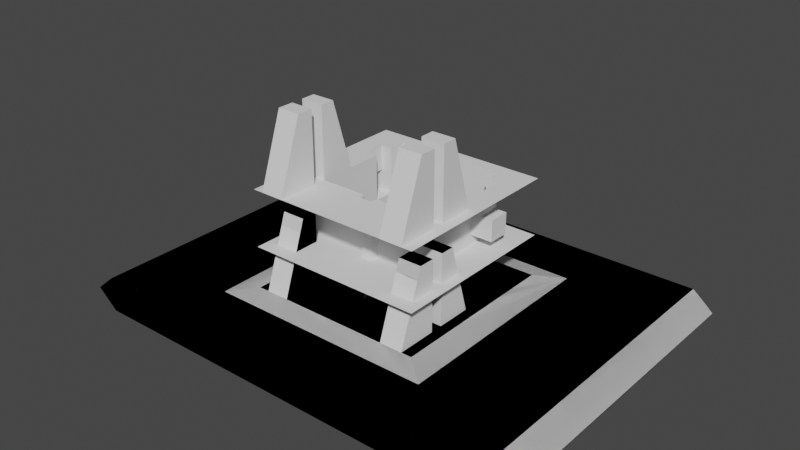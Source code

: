 # Source: delPanel-S0900051-MASTER.blend  (saved by Blender 2.81.16; exported with 4.5.12 LTS)
import bpy
from mathutils import Matrix  # noqa: F401  (used for matrix-valued properties, if any)

bpy.ops.wm.read_factory_settings(use_empty=True)
scene = bpy.context.scene
scene.name = 'Scene'

# ---- world
world_world = bpy.data.worlds.new('World'); scene.world = world_world
world_world.use_nodes = True; world_world.node_tree.nodes.clear()
_N = world_world.node_tree.nodes; _L = world_world.node_tree.links
n0 = _N.new('ShaderNodeOutputWorld'); n0.name = 'World Output'; n0.location = (300, 300)
n1 = _N.new('ShaderNodeBackground'); n1.name = 'Background'; n1.location = (10, 300)
n1.inputs[0].default_value = (0.05088, 0.05088, 0.05088, 1.0)
_L.new(n1.outputs[0], n0.inputs[0])
n0.is_active_output = True
world_world.color = (0.05088, 0.05088, 0.05088)
world_world.use_sun_shadow = False
world_world.sun_shadow_jitter_overblur = 0.0

# ---- meshes
me_cube_006 = bpy.data.meshes.new('Cube.006')
me_cube_006.from_pydata([(-1.0, -1.0, -1.0), (-1.0, -1.0, 1.0), (-1.0, 1.0, -1.0), (-1.0, 1.0, 1.0), (1.0, -1.0, -1.0), (1.0, -1.0, 1.0), (1.0, 1.0, -1.0), (1.0, 1.0, 1.0)], [], [(0, 1, 3, 2), (2, 3, 7, 6), (6, 7, 5, 4), (4, 5, 1, 0), (2, 6, 4, 0), (7, 3, 1, 5)])
_uv = me_cube_006.uv_layers.new(name='UVMap')
_uv.uv.foreach_set('vector', [0.375, 0.0, 0.625, 0.0, 0.625, 0.25, 0.375, 0.25, 0.375, 0.25, 0.625, 0.25, 0.625, 0.5, 0.375, 0.5, 0.375, 0.5, 0.625, 0.5, 0.625, 0.75, 0.375, 0.75, 0.375, 0.75, 0.625, 0.75, 0.625, 1.0, 0.375, 1.0, 0.125, 0.5, 0.375, 0.5, 0.375, 0.75, 0.125, 0.75, 0.625, 0.5, 0.875, 0.5, 0.875, 0.75, 0.625, 0.75])
me_cube_006.use_remesh_fix_poles = True
me_cube_006.use_remesh_preserve_attributes = False
me_cube_006.use_mirror_vertex_groups = False
me_cube_006.update()
me_cube_008 = bpy.data.meshes.new('Cube.008')
me_cube_008.from_pydata([(-1.0, -1.0, -1.0), (-1.0, -1.0, 1.0), (-1.0, 1.0, -1.0), (-1.0, 1.0, 1.0), (1.0, -1.0, -1.0), (1.0, -1.0, 1.0), (1.0, 1.0, -1.0), (1.0, 1.0, 1.0), (-1.0, 0.8639, -1.96), (-1.0, -0.8639, -1.96), (1.0, 0.8639, -1.96), (1.0, -0.8639, -1.96), (-1.0, -0.8639, -1.76), (1.0, -0.8639, -1.76), (1.0, 0.8639, -1.76), (-1.0, 0.8639, -1.76)], [], [(0, 1, 3, 2), (2, 3, 7, 6), (6, 7, 5, 4), (4, 5, 1, 0), (13, 12, 9, 11), (7, 3, 1, 5), (8, 10, 11, 9), (15, 14, 10, 8), (12, 15, 8, 9), (14, 13, 11, 10), (6, 4, 13, 14), (0, 2, 15, 12), (2, 6, 14, 15), (4, 0, 12, 13)])
_uv = me_cube_008.uv_layers.new(name='UVMap')
_uv.uv.foreach_set('vector', [0.375, 0.0, 0.625, 0.0, 0.625, 0.25, 0.375, 0.25, 0.375, 0.25, 0.625, 0.25, 0.625, 0.5, 0.375, 0.5, 0.375, 0.5, 0.625, 0.5, 0.625, 0.75, 0.375, 0.75, 0.375, 0.75, 0.625, 0.75, 0.625, 1.0, 0.375, 1.0, 0.375, 0.75, 0.375, 1.0, 0.375, 1.0, 0.375, 0.75, 0.625, 0.5, 0.875, 0.5, 0.875, 0.75, 0.625, 0.75, 0.125, 0.5, 0.375, 0.5, 0.375, 0.75, 0.125, 0.75, 0.375, 0.25, 0.375, 0.5, 0.375, 0.5, 0.375, 0.25, 0.375, 0.0, 0.375, 0.25, 0.375, 0.25, 0.375, 0.0, 0.375, 0.5, 0.375, 0.75, 0.375, 0.75, 0.375, 0.5, 0.375, 0.5, 0.375, 0.75, 0.375, 0.75, 0.375, 0.5, 0.375, 0.0, 0.375, 0.25, 0.375, 0.25, 0.375, 0.0, 0.375, 0.25, 0.375, 0.5, 0.375, 0.5, 0.375, 0.25, 0.375, 0.75, 0.375, 1.0, 0.375, 1.0, 0.375, 0.75])
me_cube_008.use_remesh_fix_poles = True
me_cube_008.use_remesh_preserve_attributes = False
me_cube_008.use_mirror_vertex_groups = False
me_cube_008.update()
me_cube_009 = bpy.data.meshes.new('Cube.009')
me_cube_009.from_pydata([(-1.0, -1.0, -1.0), (-1.0, -1.0, 1.0), (-1.0, 1.0, -1.0), (-1.0, 1.0, 1.0), (1.0, -1.0, -1.0), (1.0, -1.0, 1.0), (1.0, 1.0, -1.0), (1.0, 1.0, 1.0), (-1.0, 0.8639, -1.96), (-1.0, -0.8639, -1.96), (1.0, 0.8639, -1.96), (1.0, -0.8639, -1.96), (-1.0, -0.8639, -1.76), (1.0, -0.8639, -1.76), (1.0, 0.8639, -1.76), (-1.0, 0.8639, -1.76), (1.15, 1.0, 0.0), (1.15, -1.0, 0.0), (-1.15, -1.0, 0.0), (-1.15, 1.0, 0.0)], [], [(18, 1, 3, 19), (2, 19, 3, 7, 16, 6), (16, 7, 5, 17), (4, 17, 5, 1, 18, 0), (13, 12, 9, 11), (7, 3, 1, 5), (8, 10, 11, 9), (15, 14, 10, 8), (12, 15, 8, 9), (14, 13, 11, 10), (6, 4, 13, 14), (0, 2, 15, 12), (2, 6, 14, 15), (4, 0, 12, 13), (6, 16, 17, 4), (0, 18, 19, 2)])
_uv = me_cube_009.uv_layers.new(name='UVMap')
_uv.uv.foreach_set('vector', [0.5, 0.0, 0.625, 0.0, 0.625, 0.25, 0.5, 0.25, 0.375, 0.25, 0.5, 0.25, 0.625, 0.25, 0.625, 0.5, 0.5, 0.5, 0.375, 0.5, 0.5, 0.5, 0.625, 0.5, 0.625, 0.75, 0.5, 0.75, 0.375, 0.75, 0.5, 0.75, 0.625, 0.75, 0.625, 1.0, 0.5, 1.0, 0.375, 1.0, 0.375, 0.75, 0.375, 1.0, 0.375, 1.0, 0.375, 0.75, 0.625, 0.5, 0.875, 0.5, 0.875, 0.75, 0.625, 0.75, 0.125, 0.5, 0.375, 0.5, 0.375, 0.75, 0.125, 0.75, 0.375, 0.25, 0.375, 0.5, 0.375, 0.5, 0.375, 0.25, 0.375, 0.0, 0.375, 0.25, 0.375, 0.25, 0.375, 0.0, 0.375, 0.5, 0.375, 0.75, 0.375, 0.75, 0.375, 0.5, 0.375, 0.5, 0.375, 0.75, 0.375, 0.75, 0.375, 0.5, 0.375, 0.0, 0.375, 0.25, 0.375, 0.25, 0.375, 0.0, 0.375, 0.25, 0.375, 0.5, 0.375, 0.5, 0.375, 0.25, 0.375, 0.75, 0.375, 1.0, 0.375, 1.0, 0.375, 0.75, 0.375, 0.5, 0.5, 0.5, 0.5, 0.75, 0.375, 0.75, 0.375, 0.0, 0.5, 0.0, 0.5, 0.25, 0.375, 0.25])
me_cube_009.use_remesh_fix_poles = True
me_cube_009.use_remesh_preserve_attributes = False
me_cube_009.use_mirror_vertex_groups = False
me_cube_009.update()
me_cube_000 = bpy.data.meshes.new('Cube.000')
me_cube_000.from_pydata([(-1.0, -1.0, -1.0), (-1.0, -1.0, 1.0), (-1.0, 1.0, -1.0), (-1.0, 1.0, 1.0), (2.0, -1.0, -1.0), (2.0, -1.0, 1.0), (2.0, 1.0, -1.0), (2.0, 1.0, 1.0), (-1.0, 0.8639, -1.96), (-1.0, -0.8639, -1.96), (2.0, 0.8639, -1.96), (2.0, -0.8639, -1.96), (-1.0, -0.8639, -1.76), (2.0, -0.8639, -1.76), (2.0, 0.8639, -1.76), (-1.0, 0.8639, -1.76), (2.15, 1.0, 0.0), (2.15, -1.0, 0.0), (-1.15, -1.0, 0.0), (-1.15, 1.0, 0.0), (-0.3, 1.0, 1.0), (1.3, 1.0, 1.0), (1.3, -1.0, 1.0), (-0.3, -1.0, 1.0), (1.3, 0.8639, -1.96), (-0.3, 0.8639, -1.96), (-0.3, -0.8639, -1.96), (1.3, -0.8639, -1.96), (-0.3, 0.6479, -1.96), (-0.3, -0.6911, -1.96), (1.3, 0.6479, -1.96), (1.3, -0.6911, -1.96), (1.3, 0.6479, 1.0), (1.3, -0.6911, 1.0), (-0.3, 0.6479, 1.0), (-0.3, -0.6911, 1.0)], [], [(18, 1, 3, 19), (2, 19, 3, 20, 21, 7, 16, 6), (16, 7, 5, 17), (4, 17, 5, 22, 23, 1, 18, 0), (13, 12, 9, 26, 27, 11), (20, 3, 1, 23, 35, 34), (24, 10, 11, 27, 31, 30), (15, 14, 10, 24, 25, 8), (12, 15, 8, 9), (14, 13, 11, 10), (6, 4, 13, 14), (0, 2, 15, 12), (2, 6, 14, 15), (4, 0, 12, 13), (6, 16, 17, 4), (0, 18, 19, 2), (7, 21, 32, 33, 22, 5), (33, 35, 23, 22), (8, 25, 28, 29, 26, 9), (29, 31, 27, 26), (25, 24, 30, 28), (28, 30, 31, 29), (21, 20, 34, 32), (32, 34, 35, 33)])
_uv = me_cube_000.uv_layers.new(name='UVMap')
_uv.uv.foreach_set('vector', [0.5, 0.0, 0.625, 0.0, 0.625, 0.25, 0.5, 0.25, 0.375, 0.25, 0.5, 0.25, 0.625, 0.25, 0.625, 0.3333, 0.625, 0.4167, 0.625, 0.5, 0.5, 0.5, 0.375, 0.5, 0.5, 0.5, 0.625, 0.5, 0.625, 0.75, 0.5, 0.75, 0.375, 0.75, 0.5, 0.75, 0.625, 0.75, 0.625, 0.8333, 0.625, 0.9167, 0.625, 1.0, 0.5, 1.0, 0.375, 1.0, 0.375, 0.75, 0.375, 1.0, 0.375, 1.0, 0.375, 0.9167, 0.375, 0.8333, 0.375, 0.75, 0.7917, 0.5, 0.875, 0.5, 0.875, 0.75, 0.7917, 0.75, 0.7917, 0.6667, 0.7917, 0.5833, 0.2917, 0.5, 0.375, 0.5, 0.375, 0.75, 0.2917, 0.75, 0.2917, 0.6667, 0.2917, 0.5833, 0.375, 0.25, 0.375, 0.5, 0.375, 0.5, 0.375, 0.4167, 0.375, 0.3333, 0.375, 0.25, 0.375, 0.0, 0.375, 0.25, 0.375, 0.25, 0.375, 0.0, 0.375, 0.5, 0.375, 0.75, 0.375, 0.75, 0.375, 0.5, 0.375, 0.5, 0.375, 0.75, 0.375, 0.75, 0.375, 0.5, 0.375, 0.0, 0.375, 0.25, 0.375, 0.25, 0.375, 0.0, 0.375, 0.25, 0.375, 0.5, 0.375, 0.5, 0.375, 0.25, 0.375, 0.75, 0.375, 1.0, 0.375, 1.0, 0.375, 0.75, 0.375, 0.5, 0.5, 0.5, 0.5, 0.75, 0.375, 0.75, 0.375, 0.0, 0.5, 0.0, 0.5, 0.25, 0.375, 0.25, 0.625, 0.5, 0.7083, 0.5, 0.7083, 0.5833, 0.7083, 0.6667, 0.7083, 0.75, 0.625, 0.75, 0.7083, 0.6667, 0.7917, 0.6667, 0.7917, 0.75, 0.7083, 0.75, 0.125, 0.5, 0.2083, 0.5, 0.2083, 0.5833, 0.2083, 0.6667, 0.2083, 0.75, 0.125, 0.75, 0.2083, 0.6667, 0.2917, 0.6667, 0.2917, 0.75, 0.2083, 0.75, 0.2083, 0.5, 0.2917, 0.5, 0.2917, 0.5833, 0.2083, 0.5833, 0.2083, 0.5833, 0.2917, 0.5833, 0.2917, 0.6667, 0.2083, 0.6667, 0.7083, 0.5, 0.7917, 0.5, 0.7917, 0.5833, 0.7083, 0.5833, 0.7083, 0.5833, 0.7917, 0.5833, 0.7917, 0.6667, 0.7083, 0.6667])
me_cube_000.use_remesh_fix_poles = True
me_cube_000.use_remesh_preserve_attributes = False
me_cube_000.use_mirror_vertex_groups = False
me_cube_000.update()
me_cube_002 = bpy.data.meshes.new('Cube.002')
me_cube_002.from_pydata([(-0.9076, -1.083, -0.6667), (-0.9076, -1.083, 0.4), (-0.9076, 0.9171, -0.6667), (-0.9076, 0.9171, 0.4), (1.092, -1.083, -0.6667), (1.092, -1.083, 0.4), (1.092, 0.9171, -0.6667), (1.092, 0.9171, 0.4), (-0.5276, 0.9171, -0.6667), (-0.5276, 0.9171, 0.4), (-0.5276, -1.083, -0.6667), (-0.5276, -1.083, 0.4), (0.7124, 0.9171, 0.4), (0.7124, -1.083, -0.6667), (0.7124, 0.9171, -0.6667), (0.7124, -1.083, 0.4), (-0.9076, 0.7571, -0.6667), (-0.9076, 0.7571, 0.4), (1.092, 0.7571, -0.6667), (1.092, 0.7571, 0.4), (-0.5276, 0.7571, 0.4), (-0.5276, 0.7571, -0.6667), (0.7124, 0.7571, 0.4), (0.7124, 0.7571, -0.6667), (-0.9076, -0.4829, -0.6667), (1.092, -0.4829, 0.4), (-0.5276, -0.4829, 0.4), (-0.5276, -0.4829, -0.6667), (0.7124, -0.4829, 0.4), (0.7124, -0.4829, -0.6667), (-0.9076, -0.4829, 0.4), (1.092, -0.4829, -0.6667), (0.9724, -1.083, 0.4), (0.9724, -0.4829, 0.4), (-0.7876, -1.083, 0.4), (-0.7876, -0.4829, 0.4), (1.092, -0.3229, 0.4), (0.7124, -0.3229, 0.4), (-0.9076, -0.3229, 0.4), (-0.5276, -0.3229, 0.4), (0.9724, -0.3229, 0.4), (-0.7876, -0.3229, 0.4), (0.7124, -0.6229, 0.4), (0.7124, -0.8029, 0.4), (0.9724, -0.6229, 0.4), (0.9724, -0.8029, 0.4), (-0.5276, -0.6229, 0.4), (-0.5276, -0.8029, 0.4), (-0.7876, -0.6229, 0.4), (-0.7876, -0.8029, 0.4), (0.9724, 0.7571, 0.4), (-0.7876, 0.7571, 0.4), (0.7124, -0.08287, 0.4), (0.9724, -0.08287, 0.4), (-0.5276, -0.08287, 0.4), (-0.7876, -0.08287, 0.4), (-0.5276, -0.3229, 1.733), (-0.5276, -0.4829, 1.733), (0.7124, -0.3229, 1.733), (0.7124, -0.4829, 1.733), (-0.7876, -0.4829, 1.733), (0.9724, -0.4829, 1.733), (-0.7876, -0.3229, 1.733), (0.9724, -0.3229, 1.733), (0.7124, -0.6229, 1.733), (0.7124, -0.8029, 1.733), (0.9724, -0.6229, 1.733), (0.9724, -0.8029, 1.733), (-0.5276, -0.6229, 1.733), (-0.5276, -0.8029, 1.733), (-0.7876, -0.6229, 1.733), (-0.7876, -0.8029, 1.733), (0.1724, -0.4829, -0.6667), (0.1564, -0.5549, -0.6667), (0.02839, -0.5549, -0.6667), (0.01239, -0.4829, -0.6667), (0.01239, -0.4829, 0.4), (0.02839, -0.5549, 0.4), (0.1564, -0.5549, 0.4), (0.1724, -0.4829, 0.4), (-0.7876, 0.7571, -0.6667), (-0.7876, -0.4829, -0.6667), (0.9724, 0.7571, -0.6667), (0.9724, -0.4829, -0.6667), (0.7124, 0.7571, -0.06667), (0.7124, 0.7571, -0.4667), (0.7124, -0.4829, -0.06667), (0.7124, -0.4829, -0.4667), (-0.5276, -0.4829, -0.06667), (-0.5276, -0.4829, -0.4667), (-0.5276, 0.7571, -0.06667), (-0.5276, 0.7571, -0.4667), (0.8424, 0.7571, 0.4), (0.8424, -0.08287, 0.4), (-0.6576, 0.7571, 0.4), (-0.6576, -0.08287, 0.4), (-0.6576, 0.7571, -0.6667), (-0.6576, -0.4829, -0.6667), (0.8424, 0.7571, -0.6667), (0.8424, -0.4829, -0.6667), (-0.7876, 0.5571, 0.4), (-0.6576, 0.5571, 0.4), (-0.9076, 0.5571, 0.4), (-0.5276, 0.5571, 0.4), (1.092, 0.5571, 0.4), (0.9724, 0.5571, 0.4), (0.7124, 0.5571, 0.4), (0.8424, 0.5571, 0.4), (-0.7876, 0.3171, 0.4), (-0.6576, 0.3171, 0.4), (-0.9076, 0.3171, 0.4), (-0.5276, 0.3171, 0.4), (1.092, 0.3171, 0.4), (0.9724, 0.3171, 0.4), (0.7124, 0.3171, 0.4), (0.8424, 0.3171, 0.4), (1.092, 0.3171, -0.6667), (1.092, 0.5571, -0.6667), (-0.9076, 0.5571, -0.6667), (-0.9076, 0.3171, -0.6667), (-0.5276, 0.3171, -0.6667), (-0.6576, 0.3171, -0.6667), (-0.7876, 0.3171, -0.6667), (-0.6576, 0.5571, -0.6667), (-0.5276, 0.5571, -0.6667), (-0.7876, 0.5571, -0.6667), (0.8424, 0.3171, -0.6667), (0.9724, 0.3171, -0.6667), (0.7124, 0.3171, -0.6667), (0.7124, 0.5571, -0.6667), (0.9724, 0.5571, -0.6667), (0.8424, 0.5571, -0.6667), (0.7124, 0.3171, -0.4667), (0.7124, 0.3171, -0.06667), (0.7124, 0.5571, -0.06667), (0.7124, 0.5571, -0.4667), (-0.5276, 0.3171, -0.06667), (-0.5276, 0.3171, -0.4667), (-0.5276, 0.5571, -0.06667), (-0.5276, 0.5571, -0.4667), (0.9724, 0.5571, -0.06667), (0.9724, 0.3171, -0.06667), (0.8424, 0.5571, -0.06667), (0.8424, 0.3171, -0.06667), (-0.7876, 0.5571, -0.06667), (-0.7876, 0.3171, -0.06667), (-0.6576, 0.5571, -0.06667), (-0.6576, 0.3171, -0.06667), (-0.7876, 0.3171, -0.4667), (0.9724, 0.3171, -0.4667), (-0.7876, 0.5571, -0.4667), (0.9724, 0.5571, -0.4667)], [], [(29, 99, 83, 31, 4, 13), (35, 30, 1, 34, 49, 48), (28, 79, 78, 77, 76, 26, 46, 47, 11, 15, 43, 42), (24, 81, 97, 27, 10, 0), (34, 71, 49), (27, 75, 74, 73, 72, 29, 13, 10), (8, 14, 23, 21), (7, 12, 22, 92, 50, 19), (2, 8, 21, 96, 80, 16), (12, 9, 20, 22), (9, 3, 17, 51, 94, 20), (14, 6, 18, 82, 98, 23), (23, 85, 84, 22, 20, 90, 91, 21), (36, 40, 33, 25), (96, 21, 124, 123), (89, 27, 120, 137), (46, 48, 70, 68), (82, 18, 117, 130), (87, 132, 128, 29), (75, 27, 89, 88, 26, 76), (25, 33, 44, 45, 32, 5), (11, 47, 69), (19, 50, 105, 104), (45, 67, 32), (32, 67, 65, 15), (35, 41, 38, 30), (33, 28, 42, 44), (48, 49, 71, 70), (26, 35, 48, 46), (42, 43, 65, 64), (11, 69, 71, 34), (93, 115, 114, 52), (41, 55, 108, 110, 38), (94, 51, 100, 101), (56, 62, 60, 57), (61, 63, 58, 59), (66, 64, 65, 67), (68, 70, 71, 69), (45, 44, 66, 67), (26, 39, 56, 57), (15, 65, 43), (55, 41, 62), (44, 42, 64, 66), (33, 40, 63, 61), (37, 28, 59, 58), (37, 58, 52), (41, 35, 60, 62), (35, 26, 57, 60), (47, 46, 68, 69), (28, 33, 61, 59), (39, 54, 56), (40, 53, 63), (54, 95, 55, 62, 56), (53, 93, 52, 58, 63), (29, 72, 79, 28, 86, 87), (72, 73, 78, 79), (73, 74, 77, 78), (74, 75, 76, 77), (16, 80, 125, 118), (98, 82, 130, 131), (28, 37, 52, 114, 133, 86), (86, 133, 132, 87), (26, 88, 136, 111, 54, 39), (88, 89, 137, 136), (53, 113, 115, 93), (20, 94, 101, 103), (80, 96, 123, 125), (23, 98, 131, 129), (101, 100, 108, 109), (102, 100, 51, 17), (107, 105, 50, 92), (106, 107, 92, 22), (104, 105, 113, 112), (111, 109, 95, 54), (109, 108, 55, 95), (110, 108, 100, 102), (112, 113, 53, 40, 36), (115, 113, 105, 107), (121, 120, 27, 97), (119, 122, 81, 24), (122, 121, 97, 81), (118, 125, 122, 119), (127, 116, 31, 83), (128, 126, 99, 29), (126, 127, 83, 99), (129, 128, 132, 135), (129, 131, 126, 128), (131, 130, 127, 126), (116, 127, 130, 117), (134, 106, 22, 84), (135, 134, 84, 85), (129, 135, 85, 23), (139, 124, 21, 91), (103, 138, 90, 20), (138, 139, 91, 90), (138, 146, 144, 150, 139), (109, 147, 146, 101), (136, 137, 148, 145, 147), (144, 145, 148, 150), (139, 150, 148, 137), (109, 111, 136, 147), (137, 120, 124, 139), (101, 146, 138, 103), (147, 145, 144, 146), (107, 106, 134, 142), (115, 107, 142, 143), (140, 141, 143, 142), (134, 135, 151, 140, 142), (141, 140, 151, 149), (149, 151, 135, 132), (115, 143, 133, 114), (149, 132, 133, 143, 141), (125, 123, 124, 120, 121, 122)])
_uv = me_cube_002.uv_layers.new(name='UVMap')
_uv.uv.foreach_set('vector', [0.3125, 0.6875, 0.3281, 0.6875, 0.3438, 0.6875, 0.375, 0.6875, 0.375, 0.75, 0.3125, 0.75, 0.8125, 0.6875, 0.875, 0.6875, 0.875, 0.75, 0.8125, 0.75, 0.8125, 0.7292, 0.8125, 0.7083, 0.6875, 0.6875, 0.7, 0.6875, 0.7125, 0.6875, 0.725, 0.6875, 0.7375, 0.6875, 0.75, 0.6875, 0.75, 0.7083, 0.75, 0.7292, 0.75, 0.75, 0.6875, 0.75, 0.6875, 0.7292, 0.6875, 0.7083, 0.125, 0.6875, 0.1875, 0.6875, 0.2188, 0.6875, 0.25, 0.6875, 0.25, 0.75, 0.125, 0.75, 0.8125, 0.75, 0.8125, 0.7292, 0.8125, 0.7292, 0.25, 0.6875, 0.2625, 0.6875, 0.275, 0.6875, 0.2875, 0.6875, 0.3, 0.6875, 0.3125, 0.6875, 0.3125, 0.75, 0.25, 0.75, 0.25, 0.5, 0.3125, 0.5, 0.3125, 0.625, 0.25, 0.625, 0.625, 0.5, 0.6875, 0.5, 0.6875, 0.625, 0.6661, 0.625, 0.6447, 0.625, 0.625, 0.625, 0.125, 0.5, 0.25, 0.5, 0.25, 0.625, 0.2188, 0.625, 0.1875, 0.625, 0.125, 0.625, 0.6875, 0.5, 0.75, 0.5, 0.75, 0.625, 0.6875, 0.625, 0.75, 0.5, 0.875, 0.5, 0.875, 0.625, 0.8355, 0.625, 0.7928, 0.625, 0.75, 0.625, 0.3125, 0.5, 0.375, 0.5, 0.375, 0.625, 0.3438, 0.625, 0.3281, 0.625, 0.3125, 0.625, 0.3125, 0.625, 0.4375, 0.625, 0.5625, 0.625, 0.6875, 0.625, 0.75, 0.625, 0.5833, 0.625, 0.4167, 0.625, 0.25, 0.625, 0.625, 0.6562, 0.6447, 0.6562, 0.6562, 0.6875, 0.625, 0.6875, 0.2188, 0.625, 0.25, 0.625, 0.25, 0.6351, 0.2188, 0.6351, 0.4167, 0.6875, 0.25, 0.6875, 0.25, 0.6472, 0.4167, 0.6472, 0.75, 0.7083, 0.8125, 0.7083, 0.8125, 0.7083, 0.75, 0.7083, 0.3438, 0.625, 0.375, 0.625, 0.375, 0.6351, 0.3438, 0.6351, 0.4375, 0.6875, 0.4375, 0.6472, 0.3125, 0.6472, 0.3125, 0.6875, 0.2625, 0.6875, 0.25, 0.6875, 0.4167, 0.6875, 0.5833, 0.6875, 0.75, 0.6875, 0.7375, 0.6875, 0.625, 0.6875, 0.6562, 0.6875, 0.6562, 0.7083, 0.6562, 0.7292, 0.6562, 0.75, 0.625, 0.75, 0.75, 0.75, 0.75, 0.7292, 0.75, 0.7292, 0.625, 0.625, 0.6447, 0.625, 0.6447, 0.6287, 0.625, 0.6307, 0.6562, 0.7292, 0.6562, 0.7292, 0.6562, 0.75, 0.6562, 0.75, 0.6562, 0.7292, 0.6875, 0.7292, 0.6875, 0.75, 0.8125, 0.6875, 0.8355, 0.6562, 0.875, 0.6562, 0.875, 0.6875, 0.6562, 0.6875, 0.6875, 0.6875, 0.6875, 0.7083, 0.6562, 0.7083, 0.8125, 0.7083, 0.8125, 0.7292, 0.8125, 0.7292, 0.8125, 0.7083, 0.75, 0.6875, 0.8125, 0.6875, 0.8125, 0.7083, 0.75, 0.7083, 0.6875, 0.7083, 0.6875, 0.7292, 0.6875, 0.7292, 0.6875, 0.7083, 0.75, 0.75, 0.75, 0.7292, 0.8125, 0.7292, 0.8125, 0.75, 0.6661, 0.6406, 0.6661, 0.6331, 0.6875, 0.6331, 0.6875, 0.6406, 0.8355, 0.6562, 0.8355, 0.6406, 0.8355, 0.6331, 0.875, 0.6377, 0.875, 0.6562, 0.7928, 0.625, 0.8355, 0.625, 0.8355, 0.6287, 0.7928, 0.6287, 0.75, 0.6562, 0.8355, 0.6562, 0.8125, 0.6875, 0.75, 0.6875, 0.6562, 0.6875, 0.6447, 0.6562, 0.6875, 0.6562, 0.6875, 0.6875, 0.6562, 0.7083, 0.6875, 0.7083, 0.6875, 0.7292, 0.6562, 0.7292, 0.75, 0.7083, 0.8125, 0.7083, 0.8125, 0.7292, 0.75, 0.7292, 0.6562, 0.7292, 0.6562, 0.7083, 0.6562, 0.7083, 0.6562, 0.7292, 0.75, 0.6875, 0.75, 0.6562, 0.75, 0.6562, 0.75, 0.6875, 0.6875, 0.75, 0.6875, 0.7292, 0.6875, 0.7292, 0.8355, 0.6406, 0.8355, 0.6562, 0.8355, 0.6562, 0.6562, 0.7083, 0.6875, 0.7083, 0.6875, 0.7083, 0.6562, 0.7083, 0.6562, 0.6875, 0.6447, 0.6562, 0.6447, 0.6562, 0.6562, 0.6875, 0.6875, 0.6562, 0.6875, 0.6875, 0.6875, 0.6875, 0.6875, 0.6562, 0.6875, 0.6562, 0.6875, 0.6562, 0.6875, 0.6406, 0.8355, 0.6562, 0.8125, 0.6875, 0.8125, 0.6875, 0.8355, 0.6562, 0.8125, 0.6875, 0.75, 0.6875, 0.75, 0.6875, 0.8125, 0.6875, 0.75, 0.7292, 0.75, 0.7083, 0.75, 0.7083, 0.75, 0.7292, 0.6875, 0.6875, 0.6562, 0.6875, 0.6562, 0.6875, 0.6875, 0.6875, 0.75, 0.6562, 0.75, 0.6406, 0.75, 0.6562, 0.6447, 0.6562, 0.6447, 0.6406, 0.6447, 0.6562, 0.75, 0.6406, 0.7928, 0.6406, 0.8355, 0.6406, 0.8355, 0.6562, 0.75, 0.6562, 0.6447, 0.6406, 0.6661, 0.6406, 0.6875, 0.6406, 0.6875, 0.6562, 0.6447, 0.6562, 0.3125, 0.6875, 0.3, 0.6875, 0.7, 0.6875, 0.6875, 0.6875, 0.5625, 0.6875, 0.4375, 0.6875, 0.3, 0.6875, 0.2875, 0.6875, 0.7125, 0.6875, 0.7, 0.6875, 0.2875, 0.6875, 0.275, 0.6875, 0.725, 0.6875, 0.7125, 0.6875, 0.275, 0.6875, 0.2625, 0.6875, 0.7375, 0.6875, 0.725, 0.6875, 0.125, 0.625, 0.1875, 0.625, 0.1875, 0.6351, 0.125, 0.6351, 0.3281, 0.625, 0.3438, 0.625, 0.3438, 0.6351, 0.3281, 0.6351, 0.6875, 0.6875, 0.6875, 0.6562, 0.6875, 0.6406, 0.6875, 0.6331, 0.5625, 0.6472, 0.5625, 0.6875, 0.5625, 0.6875, 0.5625, 0.6472, 0.4375, 0.6472, 0.4375, 0.6875, 0.75, 0.6875, 0.5833, 0.6875, 0.5833, 0.6472, 0.75, 0.6331, 0.75, 0.6406, 0.75, 0.6562, 0.5833, 0.6875, 0.4167, 0.6875, 0.4167, 0.6472, 0.5833, 0.6472, 0.6447, 0.6406, 0.6447, 0.6331, 0.6661, 0.6331, 0.6661, 0.6406, 0.75, 0.625, 0.7928, 0.625, 0.7928, 0.6287, 0.75, 0.6287, 0.1875, 0.625, 0.2188, 0.625, 0.2188, 0.6351, 0.1875, 0.6351, 0.3125, 0.625, 0.3281, 0.625, 0.3281, 0.6351, 0.3125, 0.6351, 0.7928, 0.6287, 0.8355, 0.6287, 0.8355, 0.6331, 0.7928, 0.6331, 0.875, 0.6308, 0.8355, 0.6287, 0.8355, 0.625, 0.875, 0.625, 0.6661, 0.6287, 0.6447, 0.6287, 0.6447, 0.625, 0.6661, 0.625, 0.6875, 0.6287, 0.6661, 0.6287, 0.6661, 0.625, 0.6875, 0.625, 0.625, 0.6307, 0.6447, 0.6287, 0.6447, 0.6331, 0.625, 0.6376, 0.75, 0.6331, 0.7928, 0.6331, 0.7928, 0.6406, 0.75, 0.6406, 0.7928, 0.6331, 0.8355, 0.6331, 0.8355, 0.6406, 0.7928, 0.6406, 0.875, 0.6377, 0.8355, 0.6331, 0.8355, 0.6287, 0.875, 0.6308, 0.625, 0.6376, 0.6447, 0.6331, 0.6447, 0.6406, 0.6447, 0.6562, 0.625, 0.6562, 0.6661, 0.6331, 0.6447, 0.6331, 0.6447, 0.6287, 0.6661, 0.6287, 0.2188, 0.6472, 0.25, 0.6472, 0.25, 0.6875, 0.2188, 0.6875, 0.125, 0.6472, 0.1875, 0.6472, 0.1875, 0.6875, 0.125, 0.6875, 0.1875, 0.6472, 0.2188, 0.6472, 0.2188, 0.6875, 0.1875, 0.6875, 0.125, 0.6351, 0.1875, 0.6351, 0.1875, 0.6472, 0.125, 0.6472, 0.3438, 0.6472, 0.375, 0.6472, 0.375, 0.6875, 0.3438, 0.6875, 0.3125, 0.6472, 0.3281, 0.6472, 0.3281, 0.6875, 0.3125, 0.6875, 0.3281, 0.6472, 0.3438, 0.6472, 0.3438, 0.6875, 0.3281, 0.6875, 0.3125, 0.6351, 0.3125, 0.6472, 0.4375, 0.6472, 0.4375, 0.6351, 0.3125, 0.6351, 0.3281, 0.6351, 0.3281, 0.6472, 0.3125, 0.6472, 0.3281, 0.6351, 0.3438, 0.6351, 0.3438, 0.6472, 0.3281, 0.6472, 0.375, 0.6472, 0.3438, 0.6472, 0.3438, 0.6351, 0.375, 0.6351, 0.5625, 0.6351, 0.6875, 0.6287, 0.6875, 0.625, 0.5625, 0.625, 0.4375, 0.6351, 0.5625, 0.6351, 0.5625, 0.625, 0.4375, 0.625, 0.3125, 0.6351, 0.4375, 0.6351, 0.4375, 0.625, 0.3125, 0.625, 0.4167, 0.6351, 0.25, 0.6351, 0.25, 0.625, 0.4167, 0.625, 0.75, 0.6287, 0.5833, 0.6351, 0.5833, 0.625, 0.75, 0.625, 0.5833, 0.6351, 0.4167, 0.6351, 0.4167, 0.625, 0.5833, 0.625, 0.5833, 0.6351, 0.0, 0.0, 0.0, 0.0, 0.0, 0.0, 0.0, 0.0, 0.7928, 0.6331, 0.0, 0.0, 0.0, 0.0, 0.7928, 0.6287, 0.5833, 0.6472, 0.0, 0.0, 0.0, 0.0, 0.0, 0.0, 0.0, 0.0, 0.0, 0.0, 0.0, 0.0, 0.0, 0.0, 0.0, 0.0, 0.0, 0.0, 0.0, 0.0, 0.0, 0.0, 0.0, 0.0, 0.7928, 0.6331, 0.75, 0.6331, 0.5833, 0.6472, 0.0, 0.0, 0.0, 0.0, 0.25, 0.6472, 0.25, 0.6351, 0.0, 0.0, 0.7928, 0.6287, 0.0, 0.0, 0.5833, 0.6351, 0.75, 0.6287, 0.0, 0.0, 0.0, 0.0, 0.0, 0.0, 0.0, 0.0, 0.6661, 0.6287, 0.6875, 0.6287, 0.5625, 0.6351, 0.0, 0.0, 0.6661, 0.6331, 0.6661, 0.6287, 0.0, 0.0, 0.0, 0.0, 0.0, 0.0, 0.0, 0.0, 0.0, 0.0, 0.0, 0.0, 0.5625, 0.6351, 0.4375, 0.6351, 0.0, 0.0, 0.0, 0.0, 0.0, 0.0, 0.0, 0.0, 0.0, 0.0, 0.0, 0.0, 0.0, 0.0, 0.0, 0.0, 0.0, 0.0, 0.4375, 0.6351, 0.4375, 0.6472, 0.6661, 0.6331, 0.0, 0.0, 0.5625, 0.6472, 0.6875, 0.6331, 0.0, 0.0, 0.4375, 0.6472, 0.5625, 0.6472, 0.0, 0.0, 0.0, 0.0, 0.1875, 0.6351, 0.2188, 0.6351, 0.25, 0.6351, 0.25, 0.6472, 0.2188, 0.6472, 0.1875, 0.6472])
me_cube_002.use_remesh_fix_poles = True
me_cube_002.use_remesh_preserve_attributes = False
me_cube_002.use_mirror_vertex_groups = False
me_cube_002.update()
me_cube_003 = bpy.data.meshes.new('Cube.003')
me_cube_003.from_pydata([(-0.9076, -1.083, -0.6667), (-0.9076, -1.083, 0.4), (-0.9076, 0.9171, -0.6667), (-0.9076, 0.9171, 0.4), (1.092, -1.083, -0.6667), (1.092, -1.083, 0.4), (1.092, 0.9171, -0.6667), (1.092, 0.9171, 0.4), (-0.5276, 0.9171, -0.6667), (-0.5276, 0.9171, 0.4), (-0.5276, -1.083, -0.6667), (-0.5276, -1.083, 0.4), (0.7124, 0.9171, 0.4), (0.7124, -1.083, -0.6667), (0.7124, 0.9171, -0.6667), (0.7124, -1.083, 0.4), (-0.9076, 0.7571, -0.6667), (-0.9076, 0.7571, 0.4), (1.092, 0.7571, -0.6667), (1.092, 0.7571, 0.4), (-0.5276, 0.7571, 0.4), (-0.5276, 0.7571, -0.6667), (0.7124, 0.7571, 0.4), (0.7124, 0.7571, -0.6667), (-0.9076, -0.4829, -0.6667), (1.092, -0.4829, 0.4), (-0.5276, -0.4829, 0.4), (-0.5276, -0.4829, -0.6667), (0.7124, -0.4829, 0.4), (0.7124, -0.4829, -0.6667), (-0.9076, -0.4829, 0.4), (1.092, -0.4829, -0.6667), (0.9724, -1.083, 0.4), (0.9724, -0.4829, 0.4), (-0.7876, -1.083, 0.4), (-0.7876, -0.4829, 0.4), (1.092, -0.3229, 0.4), (0.7124, -0.3229, 0.4), (-0.9076, -0.3229, 0.4), (-0.5276, -0.3229, 0.4), (0.9724, -0.3229, 0.4), (-0.7876, -0.3229, 0.4), (0.7124, -0.6229, 0.4), (0.7124, -0.8029, 0.4), (0.9724, -0.6229, 0.4), (0.9724, -0.8029, 0.4), (-0.5276, -0.6229, 0.4), (-0.5276, -0.8029, 0.4), (-0.7876, -0.6229, 0.4), (-0.7876, -0.8029, 0.4), (0.9724, 0.7571, 0.4), (-0.7876, 0.7571, 0.4), (0.7124, -0.08287, 0.4), (0.9724, -0.08287, 0.4), (-0.5276, -0.08287, 0.4), (-0.7876, -0.08287, 0.4), (-0.5276, -0.3229, 1.733), (-0.5276, -0.4829, 1.733), (0.7124, -0.3229, 1.733), (0.7124, -0.4829, 1.733), (-0.7876, -0.4829, 1.733), (0.9724, -0.4829, 1.733), (-0.7876, -0.3229, 1.733), (0.9724, -0.3229, 1.733), (0.7124, -0.6229, 1.733), (0.7124, -0.8029, 1.733), (0.9724, -0.6229, 1.733), (0.9724, -0.8029, 1.733), (-0.5276, -0.6229, 1.733), (-0.5276, -0.8029, 1.733), (-0.7876, -0.6229, 1.733), (-0.7876, -0.8029, 1.733), (0.1724, -0.4829, -0.6667), (0.1564, -0.5549, -0.6667), (0.02839, -0.5549, -0.6667), (0.01239, -0.4829, -0.6667), (0.01239, -0.4829, 0.4), (0.02839, -0.5549, 0.4), (0.1564, -0.5549, 0.4), (0.1724, -0.4829, 0.4), (-0.7876, 0.7571, -0.6667), (-0.7876, -0.4829, -0.6667), (0.9724, 0.7571, -0.6667), (0.9724, -0.4829, -0.6667), (0.7124, 0.7571, -0.06667), (0.7124, 0.7571, -0.4667), (0.7124, -0.4829, -0.06667), (0.7124, -0.4829, -0.4667), (-0.5276, -0.4829, -0.06667), (-0.5276, -0.4829, -0.4667), (-0.5276, 0.7571, -0.06667), (-0.5276, 0.7571, -0.4667), (0.8424, 0.7571, 0.4), (0.8424, -0.08287, 0.4), (-0.6576, 0.7571, 0.4), (-0.6576, -0.08287, 0.4), (-0.6576, 0.7571, -0.6667), (-0.6576, -0.4829, -0.6667), (0.8424, 0.7571, -0.6667), (0.8424, -0.4829, -0.6667), (-0.7876, 0.5571, 0.4), (-0.6576, 0.5571, 0.4), (-0.9076, 0.5571, 0.4), (-0.5276, 0.5571, 0.4), (1.092, 0.5571, 0.4), (0.9724, 0.5571, 0.4), (0.7124, 0.5571, 0.4), (0.8424, 0.5571, 0.4), (-0.7876, 0.3171, 0.4), (-0.6576, 0.3171, 0.4), (-0.9076, 0.3171, 0.4), (-0.5276, 0.3171, 0.4), (1.092, 0.3171, 0.4), (0.9724, 0.3171, 0.4), (0.7124, 0.3171, 0.4), (0.8424, 0.3171, 0.4), (1.092, 0.3171, -0.6667), (1.092, 0.5571, -0.6667), (-0.9076, 0.5571, -0.6667), (-0.9076, 0.3171, -0.6667), (-0.5276, 0.3171, -0.6667), (-0.6576, 0.3171, -0.6667), (-0.7876, 0.3171, -0.6667), (-0.6576, 0.5571, -0.6667), (-0.5276, 0.5571, -0.6667), (-0.7876, 0.5571, -0.6667), (0.8424, 0.3171, -0.6667), (0.9724, 0.3171, -0.6667), (0.7124, 0.3171, -0.6667), (0.7124, 0.5571, -0.6667), (0.9724, 0.5571, -0.6667), (0.8424, 0.5571, -0.6667), (0.7124, 0.3171, -0.4667), (0.7124, 0.3171, -0.06667), (0.7124, 0.5571, -0.06667), (0.7124, 0.5571, -0.4667), (-0.5276, 0.3171, -0.06667), (-0.5276, 0.3171, -0.4667), (-0.5276, 0.5571, -0.06667), (-0.5276, 0.5571, -0.4667), (0.9724, 0.5571, -0.06667), (0.9724, 0.3171, -0.06667), (0.8424, 0.5571, -0.06667), (0.8424, 0.3171, -0.06667), (-0.7876, 0.5571, -0.06667), (-0.7876, 0.3171, -0.06667), (-0.6576, 0.5571, -0.06667), (-0.6576, 0.3171, -0.06667), (-0.7876, 0.3171, -0.4667), (0.9724, 0.3171, -0.4667), (-0.7876, 0.5571, -0.4667), (0.9724, 0.5571, -0.4667)], [], [(29, 99, 83, 31, 4, 13), (35, 30, 1, 34, 49, 48), (28, 79, 78, 77, 76, 26, 46, 47, 11, 15, 43, 42), (24, 81, 97, 27, 10, 0), (34, 71, 49), (27, 75, 74, 73, 72, 29, 13, 10), (8, 14, 23, 21), (7, 12, 22, 92, 50, 19), (2, 8, 21, 96, 80, 16), (12, 9, 20, 22), (9, 3, 17, 51, 94, 20), (14, 6, 18, 82, 98, 23), (23, 85, 84, 22, 20, 90, 91, 21), (36, 40, 33, 25), (96, 21, 124, 123), (89, 27, 120, 137), (46, 48, 70, 68), (82, 18, 117, 130), (87, 132, 128, 29), (75, 27, 89, 88, 26, 76), (25, 33, 44, 45, 32, 5), (11, 47, 69), (19, 50, 105, 104), (45, 67, 32), (32, 67, 65, 15), (35, 41, 38, 30), (33, 28, 42, 44), (48, 49, 71, 70), (26, 35, 48, 46), (42, 43, 65, 64), (11, 69, 71, 34), (93, 115, 114, 52), (41, 55, 108, 110, 38), (94, 51, 100, 101), (56, 62, 60, 57), (61, 63, 58, 59), (66, 64, 65, 67), (68, 70, 71, 69), (45, 44, 66, 67), (26, 39, 56, 57), (15, 65, 43), (55, 41, 62), (44, 42, 64, 66), (33, 40, 63, 61), (37, 28, 59, 58), (37, 58, 52), (41, 35, 60, 62), (35, 26, 57, 60), (47, 46, 68, 69), (28, 33, 61, 59), (39, 54, 56), (40, 53, 63), (54, 95, 55, 62, 56), (53, 93, 52, 58, 63), (29, 72, 79, 28, 86, 87), (72, 73, 78, 79), (73, 74, 77, 78), (74, 75, 76, 77), (16, 80, 125, 118), (98, 82, 130, 131), (28, 37, 52, 114, 133, 86), (86, 133, 132, 87), (26, 88, 136, 111, 54, 39), (88, 89, 137, 136), (53, 113, 115, 93), (20, 94, 101, 103), (80, 96, 123, 125), (23, 98, 131, 129), (101, 100, 108, 109), (102, 100, 51, 17), (107, 105, 50, 92), (106, 107, 92, 22), (104, 105, 113, 112), (111, 109, 95, 54), (109, 108, 55, 95), (110, 108, 100, 102), (112, 113, 53, 40, 36), (115, 113, 105, 107), (121, 120, 27, 97), (119, 122, 81, 24), (122, 121, 97, 81), (118, 125, 122, 119), (127, 116, 31, 83), (128, 126, 99, 29), (126, 127, 83, 99), (129, 128, 132, 135), (129, 131, 126, 128), (131, 130, 127, 126), (116, 127, 130, 117), (134, 106, 22, 84), (135, 134, 84, 85), (129, 135, 85, 23), (139, 124, 21, 91), (103, 138, 90, 20), (138, 139, 91, 90), (138, 146, 144, 150, 139), (109, 147, 146, 101), (136, 137, 148, 145, 147), (144, 145, 148, 150), (139, 150, 148, 137), (109, 111, 136, 147), (137, 120, 124, 139), (101, 146, 138, 103), (147, 145, 144, 146), (107, 106, 134, 142), (115, 107, 142, 143), (140, 141, 143, 142), (134, 135, 151, 140, 142), (141, 140, 151, 149), (149, 151, 135, 132), (115, 143, 133, 114), (149, 132, 133, 143, 141), (125, 123, 124, 120, 121, 122)])
_uv = me_cube_003.uv_layers.new(name='UVMap')
_uv.uv.foreach_set('vector', [0.3125, 0.6875, 0.3281, 0.6875, 0.3438, 0.6875, 0.375, 0.6875, 0.375, 0.75, 0.3125, 0.75, 0.8125, 0.6875, 0.875, 0.6875, 0.875, 0.75, 0.8125, 0.75, 0.8125, 0.7292, 0.8125, 0.7083, 0.6875, 0.6875, 0.7, 0.6875, 0.7125, 0.6875, 0.725, 0.6875, 0.7375, 0.6875, 0.75, 0.6875, 0.75, 0.7083, 0.75, 0.7292, 0.75, 0.75, 0.6875, 0.75, 0.6875, 0.7292, 0.6875, 0.7083, 0.125, 0.6875, 0.1875, 0.6875, 0.2188, 0.6875, 0.25, 0.6875, 0.25, 0.75, 0.125, 0.75, 0.8125, 0.75, 0.8125, 0.7292, 0.8125, 0.7292, 0.25, 0.6875, 0.2625, 0.6875, 0.275, 0.6875, 0.2875, 0.6875, 0.3, 0.6875, 0.3125, 0.6875, 0.3125, 0.75, 0.25, 0.75, 0.25, 0.5, 0.3125, 0.5, 0.3125, 0.625, 0.25, 0.625, 0.625, 0.5, 0.6875, 0.5, 0.6875, 0.625, 0.6661, 0.625, 0.6447, 0.625, 0.625, 0.625, 0.125, 0.5, 0.25, 0.5, 0.25, 0.625, 0.2188, 0.625, 0.1875, 0.625, 0.125, 0.625, 0.6875, 0.5, 0.75, 0.5, 0.75, 0.625, 0.6875, 0.625, 0.75, 0.5, 0.875, 0.5, 0.875, 0.625, 0.8355, 0.625, 0.7928, 0.625, 0.75, 0.625, 0.3125, 0.5, 0.375, 0.5, 0.375, 0.625, 0.3438, 0.625, 0.3281, 0.625, 0.3125, 0.625, 0.3125, 0.625, 0.4375, 0.625, 0.5625, 0.625, 0.6875, 0.625, 0.75, 0.625, 0.5833, 0.625, 0.4167, 0.625, 0.25, 0.625, 0.625, 0.6562, 0.6447, 0.6562, 0.6562, 0.6875, 0.625, 0.6875, 0.2188, 0.625, 0.25, 0.625, 0.25, 0.6351, 0.2188, 0.6351, 0.4167, 0.6875, 0.25, 0.6875, 0.25, 0.6472, 0.4167, 0.6472, 0.75, 0.7083, 0.8125, 0.7083, 0.8125, 0.7083, 0.75, 0.7083, 0.3438, 0.625, 0.375, 0.625, 0.375, 0.6351, 0.3438, 0.6351, 0.4375, 0.6875, 0.4375, 0.6472, 0.3125, 0.6472, 0.3125, 0.6875, 0.2625, 0.6875, 0.25, 0.6875, 0.4167, 0.6875, 0.5833, 0.6875, 0.75, 0.6875, 0.7375, 0.6875, 0.625, 0.6875, 0.6562, 0.6875, 0.6562, 0.7083, 0.6562, 0.7292, 0.6562, 0.75, 0.625, 0.75, 0.75, 0.75, 0.75, 0.7292, 0.75, 0.7292, 0.625, 0.625, 0.6447, 0.625, 0.6447, 0.6287, 0.625, 0.6307, 0.6562, 0.7292, 0.6562, 0.7292, 0.6562, 0.75, 0.6562, 0.75, 0.6562, 0.7292, 0.6875, 0.7292, 0.6875, 0.75, 0.8125, 0.6875, 0.8355, 0.6562, 0.875, 0.6562, 0.875, 0.6875, 0.6562, 0.6875, 0.6875, 0.6875, 0.6875, 0.7083, 0.6562, 0.7083, 0.8125, 0.7083, 0.8125, 0.7292, 0.8125, 0.7292, 0.8125, 0.7083, 0.75, 0.6875, 0.8125, 0.6875, 0.8125, 0.7083, 0.75, 0.7083, 0.6875, 0.7083, 0.6875, 0.7292, 0.6875, 0.7292, 0.6875, 0.7083, 0.75, 0.75, 0.75, 0.7292, 0.8125, 0.7292, 0.8125, 0.75, 0.6661, 0.6406, 0.6661, 0.6331, 0.6875, 0.6331, 0.6875, 0.6406, 0.8355, 0.6562, 0.8355, 0.6406, 0.8355, 0.6331, 0.875, 0.6377, 0.875, 0.6562, 0.7928, 0.625, 0.8355, 0.625, 0.8355, 0.6287, 0.7928, 0.6287, 0.75, 0.6562, 0.8355, 0.6562, 0.8125, 0.6875, 0.75, 0.6875, 0.6562, 0.6875, 0.6447, 0.6562, 0.6875, 0.6562, 0.6875, 0.6875, 0.6562, 0.7083, 0.6875, 0.7083, 0.6875, 0.7292, 0.6562, 0.7292, 0.75, 0.7083, 0.8125, 0.7083, 0.8125, 0.7292, 0.75, 0.7292, 0.6562, 0.7292, 0.6562, 0.7083, 0.6562, 0.7083, 0.6562, 0.7292, 0.75, 0.6875, 0.75, 0.6562, 0.75, 0.6562, 0.75, 0.6875, 0.6875, 0.75, 0.6875, 0.7292, 0.6875, 0.7292, 0.8355, 0.6406, 0.8355, 0.6562, 0.8355, 0.6562, 0.6562, 0.7083, 0.6875, 0.7083, 0.6875, 0.7083, 0.6562, 0.7083, 0.6562, 0.6875, 0.6447, 0.6562, 0.6447, 0.6562, 0.6562, 0.6875, 0.6875, 0.6562, 0.6875, 0.6875, 0.6875, 0.6875, 0.6875, 0.6562, 0.6875, 0.6562, 0.6875, 0.6562, 0.6875, 0.6406, 0.8355, 0.6562, 0.8125, 0.6875, 0.8125, 0.6875, 0.8355, 0.6562, 0.8125, 0.6875, 0.75, 0.6875, 0.75, 0.6875, 0.8125, 0.6875, 0.75, 0.7292, 0.75, 0.7083, 0.75, 0.7083, 0.75, 0.7292, 0.6875, 0.6875, 0.6562, 0.6875, 0.6562, 0.6875, 0.6875, 0.6875, 0.75, 0.6562, 0.75, 0.6406, 0.75, 0.6562, 0.6447, 0.6562, 0.6447, 0.6406, 0.6447, 0.6562, 0.75, 0.6406, 0.7928, 0.6406, 0.8355, 0.6406, 0.8355, 0.6562, 0.75, 0.6562, 0.6447, 0.6406, 0.6661, 0.6406, 0.6875, 0.6406, 0.6875, 0.6562, 0.6447, 0.6562, 0.3125, 0.6875, 0.3, 0.6875, 0.7, 0.6875, 0.6875, 0.6875, 0.5625, 0.6875, 0.4375, 0.6875, 0.3, 0.6875, 0.2875, 0.6875, 0.7125, 0.6875, 0.7, 0.6875, 0.2875, 0.6875, 0.275, 0.6875, 0.725, 0.6875, 0.7125, 0.6875, 0.275, 0.6875, 0.2625, 0.6875, 0.7375, 0.6875, 0.725, 0.6875, 0.125, 0.625, 0.1875, 0.625, 0.1875, 0.6351, 0.125, 0.6351, 0.3281, 0.625, 0.3438, 0.625, 0.3438, 0.6351, 0.3281, 0.6351, 0.6875, 0.6875, 0.6875, 0.6562, 0.6875, 0.6406, 0.6875, 0.6331, 0.5625, 0.6472, 0.5625, 0.6875, 0.5625, 0.6875, 0.5625, 0.6472, 0.4375, 0.6472, 0.4375, 0.6875, 0.75, 0.6875, 0.5833, 0.6875, 0.5833, 0.6472, 0.75, 0.6331, 0.75, 0.6406, 0.75, 0.6562, 0.5833, 0.6875, 0.4167, 0.6875, 0.4167, 0.6472, 0.5833, 0.6472, 0.6447, 0.6406, 0.6447, 0.6331, 0.6661, 0.6331, 0.6661, 0.6406, 0.75, 0.625, 0.7928, 0.625, 0.7928, 0.6287, 0.75, 0.6287, 0.1875, 0.625, 0.2188, 0.625, 0.2188, 0.6351, 0.1875, 0.6351, 0.3125, 0.625, 0.3281, 0.625, 0.3281, 0.6351, 0.3125, 0.6351, 0.7928, 0.6287, 0.8355, 0.6287, 0.8355, 0.6331, 0.7928, 0.6331, 0.875, 0.6308, 0.8355, 0.6287, 0.8355, 0.625, 0.875, 0.625, 0.6661, 0.6287, 0.6447, 0.6287, 0.6447, 0.625, 0.6661, 0.625, 0.6875, 0.6287, 0.6661, 0.6287, 0.6661, 0.625, 0.6875, 0.625, 0.625, 0.6307, 0.6447, 0.6287, 0.6447, 0.6331, 0.625, 0.6376, 0.75, 0.6331, 0.7928, 0.6331, 0.7928, 0.6406, 0.75, 0.6406, 0.7928, 0.6331, 0.8355, 0.6331, 0.8355, 0.6406, 0.7928, 0.6406, 0.875, 0.6377, 0.8355, 0.6331, 0.8355, 0.6287, 0.875, 0.6308, 0.625, 0.6376, 0.6447, 0.6331, 0.6447, 0.6406, 0.6447, 0.6562, 0.625, 0.6562, 0.6661, 0.6331, 0.6447, 0.6331, 0.6447, 0.6287, 0.6661, 0.6287, 0.2188, 0.6472, 0.25, 0.6472, 0.25, 0.6875, 0.2188, 0.6875, 0.125, 0.6472, 0.1875, 0.6472, 0.1875, 0.6875, 0.125, 0.6875, 0.1875, 0.6472, 0.2188, 0.6472, 0.2188, 0.6875, 0.1875, 0.6875, 0.125, 0.6351, 0.1875, 0.6351, 0.1875, 0.6472, 0.125, 0.6472, 0.3438, 0.6472, 0.375, 0.6472, 0.375, 0.6875, 0.3438, 0.6875, 0.3125, 0.6472, 0.3281, 0.6472, 0.3281, 0.6875, 0.3125, 0.6875, 0.3281, 0.6472, 0.3438, 0.6472, 0.3438, 0.6875, 0.3281, 0.6875, 0.3125, 0.6351, 0.3125, 0.6472, 0.4375, 0.6472, 0.4375, 0.6351, 0.3125, 0.6351, 0.3281, 0.6351, 0.3281, 0.6472, 0.3125, 0.6472, 0.3281, 0.6351, 0.3438, 0.6351, 0.3438, 0.6472, 0.3281, 0.6472, 0.375, 0.6472, 0.3438, 0.6472, 0.3438, 0.6351, 0.375, 0.6351, 0.5625, 0.6351, 0.6875, 0.6287, 0.6875, 0.625, 0.5625, 0.625, 0.4375, 0.6351, 0.5625, 0.6351, 0.5625, 0.625, 0.4375, 0.625, 0.3125, 0.6351, 0.4375, 0.6351, 0.4375, 0.625, 0.3125, 0.625, 0.4167, 0.6351, 0.25, 0.6351, 0.25, 0.625, 0.4167, 0.625, 0.75, 0.6287, 0.5833, 0.6351, 0.5833, 0.625, 0.75, 0.625, 0.5833, 0.6351, 0.4167, 0.6351, 0.4167, 0.625, 0.5833, 0.625, 0.5833, 0.6351, 0.0, 0.0, 0.0, 0.0, 0.0, 0.0, 0.0, 0.0, 0.7928, 0.6331, 0.0, 0.0, 0.0, 0.0, 0.7928, 0.6287, 0.5833, 0.6472, 0.0, 0.0, 0.0, 0.0, 0.0, 0.0, 0.0, 0.0, 0.0, 0.0, 0.0, 0.0, 0.0, 0.0, 0.0, 0.0, 0.0, 0.0, 0.0, 0.0, 0.0, 0.0, 0.0, 0.0, 0.7928, 0.6331, 0.75, 0.6331, 0.5833, 0.6472, 0.0, 0.0, 0.0, 0.0, 0.25, 0.6472, 0.25, 0.6351, 0.0, 0.0, 0.7928, 0.6287, 0.0, 0.0, 0.5833, 0.6351, 0.75, 0.6287, 0.0, 0.0, 0.0, 0.0, 0.0, 0.0, 0.0, 0.0, 0.6661, 0.6287, 0.6875, 0.6287, 0.5625, 0.6351, 0.0, 0.0, 0.6661, 0.6331, 0.6661, 0.6287, 0.0, 0.0, 0.0, 0.0, 0.0, 0.0, 0.0, 0.0, 0.0, 0.0, 0.0, 0.0, 0.5625, 0.6351, 0.4375, 0.6351, 0.0, 0.0, 0.0, 0.0, 0.0, 0.0, 0.0, 0.0, 0.0, 0.0, 0.0, 0.0, 0.0, 0.0, 0.0, 0.0, 0.0, 0.0, 0.4375, 0.6351, 0.4375, 0.6472, 0.6661, 0.6331, 0.0, 0.0, 0.5625, 0.6472, 0.6875, 0.6331, 0.0, 0.0, 0.4375, 0.6472, 0.5625, 0.6472, 0.0, 0.0, 0.0, 0.0, 0.1875, 0.6351, 0.2188, 0.6351, 0.25, 0.6351, 0.25, 0.6472, 0.2188, 0.6472, 0.1875, 0.6472])
me_cube_003.use_remesh_fix_poles = True
me_cube_003.use_remesh_preserve_attributes = False
me_cube_003.use_mirror_vertex_groups = False
me_cube_003.update()
me_cube_004 = bpy.data.meshes.new('Cube.004')
me_cube_004.from_pydata([(-1.0, -1.0, -1.0), (-1.0, -1.0, 1.0), (-1.0, 1.0, -1.0), (-1.0, 1.0, 1.0), (2.0, -1.0, -1.0), (2.0, -1.0, 1.0), (2.0, 1.0, -1.0), (2.0, 1.0, 1.0), (-1.0, 0.8639, -1.96), (-1.0, -0.8639, -1.96), (2.0, 0.8639, -1.96), (2.0, -0.8639, -1.96), (-1.0, -0.8639, -1.76), (2.0, -0.8639, -1.76), (2.0, 0.8639, -1.76), (-1.0, 0.8639, -1.76), (2.15, 1.0, 0.0), (2.15, -1.0, 0.0), (-1.15, -1.0, 0.0), (-1.15, 1.0, 0.0), (-0.3, 1.0, 1.0), (1.3, 1.0, 1.0), (1.3, -1.0, 1.0), (-0.3, -1.0, 1.0), (1.3, 0.8639, -1.96), (-0.3, 0.8639, -1.96), (-0.3, -0.8639, -1.96), (1.3, -0.8639, -1.96), (-0.3, 0.6479, -1.96), (-0.3, -0.6911, -1.96), (1.3, 0.6479, -1.96), (1.3, -0.6911, -1.96), (1.3, 0.6479, 1.0), (1.3, -0.6911, 1.0), (-0.3, 0.6479, 1.0), (-0.3, -0.6911, 1.0)], [], [(18, 1, 3, 19), (2, 19, 3, 20, 21, 7, 16, 6), (16, 7, 5, 17), (4, 17, 5, 22, 23, 1, 18, 0), (13, 12, 9, 26, 27, 11), (20, 3, 1, 23, 35, 34), (24, 10, 11, 27, 31, 30), (15, 14, 10, 24, 25, 8), (12, 15, 8, 9), (14, 13, 11, 10), (6, 4, 13, 14), (0, 2, 15, 12), (2, 6, 14, 15), (4, 0, 12, 13), (6, 16, 17, 4), (0, 18, 19, 2), (7, 21, 32, 33, 22, 5), (33, 35, 23, 22), (8, 25, 28, 29, 26, 9), (29, 31, 27, 26), (25, 24, 30, 28), (21, 20, 34, 32)])
_uv = me_cube_004.uv_layers.new(name='UVMap')
_uv.uv.foreach_set('vector', [0.5, 0.0, 0.625, 0.0, 0.625, 0.25, 0.5, 0.25, 0.375, 0.25, 0.5, 0.25, 0.625, 0.25, 0.625, 0.3333, 0.625, 0.4167, 0.625, 0.5, 0.5, 0.5, 0.375, 0.5, 0.5, 0.5, 0.625, 0.5, 0.625, 0.75, 0.5, 0.75, 0.375, 0.75, 0.5, 0.75, 0.625, 0.75, 0.625, 0.8333, 0.625, 0.9167, 0.625, 1.0, 0.5, 1.0, 0.375, 1.0, 0.375, 0.75, 0.375, 1.0, 0.375, 1.0, 0.375, 0.9167, 0.375, 0.8333, 0.375, 0.75, 0.7917, 0.5, 0.875, 0.5, 0.875, 0.75, 0.7917, 0.75, 0.7917, 0.6667, 0.7917, 0.5833, 0.2917, 0.5, 0.375, 0.5, 0.375, 0.75, 0.2917, 0.75, 0.2917, 0.6667, 0.2917, 0.5833, 0.375, 0.25, 0.375, 0.5, 0.375, 0.5, 0.375, 0.4167, 0.375, 0.3333, 0.375, 0.25, 0.375, 0.0, 0.375, 0.25, 0.375, 0.25, 0.375, 0.0, 0.375, 0.5, 0.375, 0.75, 0.375, 0.75, 0.375, 0.5, 0.375, 0.5, 0.375, 0.75, 0.375, 0.75, 0.375, 0.5, 0.375, 0.0, 0.375, 0.25, 0.375, 0.25, 0.375, 0.0, 0.375, 0.25, 0.375, 0.5, 0.375, 0.5, 0.375, 0.25, 0.375, 0.75, 0.375, 1.0, 0.375, 1.0, 0.375, 0.75, 0.375, 0.5, 0.5, 0.5, 0.5, 0.75, 0.375, 0.75, 0.375, 0.0, 0.5, 0.0, 0.5, 0.25, 0.375, 0.25, 0.625, 0.5, 0.7083, 0.5, 0.7083, 0.5833, 0.7083, 0.6667, 0.7083, 0.75, 0.625, 0.75, 0.7083, 0.6667, 0.7917, 0.6667, 0.7917, 0.75, 0.7083, 0.75, 0.125, 0.5, 0.2083, 0.5, 0.2083, 0.5833, 0.2083, 0.6667, 0.2083, 0.75, 0.125, 0.75, 0.2083, 0.6667, 0.2917, 0.6667, 0.2917, 0.75, 0.2083, 0.75, 0.2083, 0.5, 0.2917, 0.5, 0.2917, 0.5833, 0.2083, 0.5833, 0.7083, 0.5, 0.7917, 0.5, 0.7917, 0.5833, 0.7083, 0.5833])
me_cube_004.use_remesh_fix_poles = True
me_cube_004.use_remesh_preserve_attributes = False
me_cube_004.use_mirror_vertex_groups = False
me_cube_004.update()
me_cube_005 = bpy.data.meshes.new('Cube.005')
me_cube_005.from_pydata([(-1.0, -1.0, -1.0), (-1.0, -1.0, 1.0), (-1.0, 1.0, -1.0), (-1.0, 1.0, 1.0), (2.0, -1.0, -1.0), (2.0, -1.0, 1.0), (2.0, 1.0, -1.0), (2.0, 1.0, 1.0), (-1.0, 0.8639, -1.96), (-1.0, -0.8639, -1.96), (2.0, 0.8639, -1.96), (2.0, -0.8639, -1.96), (-1.0, -0.8639, -1.76), (2.0, -0.8639, -1.76), (2.0, 0.8639, -1.76), (-1.0, 0.8639, -1.76), (2.15, 1.0, 0.0), (2.15, -1.0, 0.0), (-1.15, -1.0, 0.0), (-1.15, 1.0, 0.0), (-0.3, 1.0, 1.0), (1.3, 1.0, 1.0), (1.3, -1.0, 1.0), (-0.3, -1.0, 1.0), (1.3, 0.8639, -1.96), (-0.3, 0.8639, -1.96), (-0.3, -0.8639, -1.96), (1.3, -0.8639, -1.96), (-0.3, 0.6479, -1.96), (-0.3, -0.6911, -1.96), (1.3, 0.6479, -1.96), (1.3, -0.6911, -1.96), (1.3, 0.6479, 1.0), (1.3, -0.6911, 1.0), (-0.3, 0.6479, 1.0), (-0.3, -0.6911, 1.0), (-0.1238, -0.5623, -1.96), (-0.1238, -0.5623, 1.24), (-0.1238, 0.5176, -1.96), (-0.1238, 0.5176, 1.24), (1.126, -0.5623, -1.96), (1.126, -0.5623, 1.24), (1.126, 0.5176, -1.96), (1.126, 0.5176, 1.24), (0.1137, 0.5176, -1.96), (0.1137, 0.5176, 1.24), (0.1137, -0.5623, -1.96), (0.1137, -0.5623, 1.24), (0.8887, 0.5176, 1.24), (0.8887, -0.5623, -1.96), (0.8887, 0.5176, -1.96), (0.8887, -0.5623, 1.24), (-0.1238, 0.4312, -1.96), (-0.1238, 0.4312, 1.24), (1.126, 0.4312, -1.96), (1.126, 0.4312, 1.24), (0.1137, 0.4312, 1.24), (0.1137, 0.4312, -1.96), (0.8887, 0.4312, 1.24), (0.8887, 0.4312, -1.96), (-0.1238, -0.2383, -1.96), (1.126, -0.2383, 1.24), (0.1137, -0.2383, 1.24), (0.1137, -0.2383, -1.96), (0.8887, -0.2383, 1.24), (0.8887, -0.2383, -1.96), (-0.1238, -0.2383, 1.24), (1.126, -0.2383, -1.96), (1.051, -0.5623, 1.24), (1.051, -0.2383, 1.24), (-0.04882, -0.5623, 1.24), (-0.04882, -0.2383, 1.24), (1.126, -0.1519, 1.24), (0.8887, -0.1519, 1.24), (-0.1238, -0.1519, 1.24), (0.1137, -0.1519, 1.24), (1.051, -0.1519, 1.24), (-0.04882, -0.1519, 1.24), (0.8887, -0.3139, 1.24), (0.8887, -0.4111, 1.24), (1.051, -0.3139, 1.24), (1.051, -0.4111, 1.24), (0.1137, -0.3139, 1.24), (0.1137, -0.4111, 1.24), (-0.04882, -0.3139, 1.24), (-0.04882, -0.4111, 1.24), (1.051, 0.4312, 1.24), (-0.04882, 0.4312, 1.24), (0.8887, -0.02234, 1.24), (1.051, -0.02234, 1.24), (0.1137, -0.02234, 1.24), (-0.04882, -0.02234, 1.24), (0.1137, -0.1519, 5.24), (0.1137, -0.2383, 5.24), (0.8887, -0.1519, 5.24), (0.8887, -0.2383, 5.24), (-0.04882, -0.2383, 5.24), (1.051, -0.2383, 5.24), (-0.04882, -0.1519, 5.24), (1.051, -0.1519, 5.24), (0.8887, -0.3139, 5.24), (0.8887, -0.4111, 5.24), (1.051, -0.3139, 5.24), (1.051, -0.4111, 5.24), (0.1137, -0.3139, 5.24), (0.1137, -0.4111, 5.24), (-0.04882, -0.3139, 5.24), (-0.04882, -0.4111, 5.24), (0.5512, -0.2383, -1.96), (0.5412, -0.2772, -1.96), (0.4612, -0.2772, -1.96), (0.4512, -0.2383, -1.96), (0.4512, -0.2383, 1.24), (0.4612, -0.2772, 1.24), (0.5412, -0.2772, 1.24), (0.5512, -0.2383, 1.24), (-0.04882, 0.4312, -1.96), (-0.04882, -0.2383, -1.96), (1.051, 0.4312, -1.96), (1.051, -0.2383, -1.96), (0.8887, 0.4312, -0.16), (0.8887, 0.4312, -1.36), (0.8887, -0.2383, -0.16), (0.8887, -0.2383, -1.36), (0.1137, -0.2383, -0.16), (0.1137, -0.2383, -1.36), (0.1137, 0.4312, -0.16), (0.1137, 0.4312, -1.36), (0.9699, 0.4312, 1.24), (0.9699, -0.02234, 1.24), (0.03243, 0.4312, 1.24), (0.03243, -0.02234, 1.24), (0.03243, 0.4312, -1.96), (0.03243, -0.2383, -1.96), (0.9699, 0.4312, -1.96), (0.9699, -0.2383, -1.96), (-0.04882, 0.3232, 1.24), (0.03243, 0.3232, 1.24), (-0.1238, 0.3232, 1.24), (0.1137, 0.3232, 1.24), (1.126, 0.3232, 1.24), (1.051, 0.3232, 1.24), (0.8887, 0.3232, 1.24), (0.9699, 0.3232, 1.24), (-0.04882, 0.1936, 1.24), (0.03243, 0.1936, 1.24), (-0.1238, 0.1936, 1.24), (0.1137, 0.1936, 1.24), (1.126, 0.1936, 1.24), (1.051, 0.1936, 1.24), (0.8887, 0.1936, 1.24), (0.9699, 0.1936, 1.24), (1.126, 0.1936, -1.96), (1.126, 0.3232, -1.96), (-0.1238, 0.3232, -1.96), (-0.1238, 0.1936, -1.96), (0.1137, 0.1936, -1.96), (0.03243, 0.1936, -1.96), (-0.04882, 0.1936, -1.96), (0.03243, 0.3232, -1.96), (0.1137, 0.3232, -1.96), (-0.04882, 0.3232, -1.96), (0.9699, 0.1936, -1.96), (1.051, 0.1936, -1.96), (0.8887, 0.1936, -1.96), (0.8887, 0.3232, -1.96), (1.051, 0.3232, -1.96), (0.9699, 0.3232, -1.96), (0.8887, 0.1936, -1.36), (0.8887, 0.1936, -0.16), (0.8887, 0.3232, -0.16), (0.8887, 0.3232, -1.36), (0.1137, 0.1936, -0.16), (0.1137, 0.1936, -1.36), (0.1137, 0.3232, -0.16), (0.1137, 0.3232, -1.36), (1.051, 0.3232, -0.16), (1.051, 0.1936, -0.16), (0.9699, 0.3232, -0.16), (0.9699, 0.1936, -0.16), (-0.04882, 0.3232, -0.16), (-0.04882, 0.1936, -0.16), (0.03243, 0.3232, -0.16), (0.03243, 0.1936, -0.16), (-0.04882, 0.1936, -1.36), (1.051, 0.1936, -1.36), (-0.04882, 0.3232, -1.36), (1.051, 0.3232, -1.36)], [], [(18, 1, 3, 19), (2, 19, 3, 20, 21, 7, 16, 6), (16, 7, 5, 17), (4, 17, 5, 22, 23, 1, 18, 0), (13, 12, 9, 26, 27, 11), (20, 3, 1, 23, 35, 34), (24, 10, 11, 27, 31, 30), (15, 14, 10, 24, 25, 8), (12, 15, 8, 9), (14, 13, 11, 10), (6, 4, 13, 14), (0, 2, 15, 12), (2, 6, 14, 15), (4, 0, 12, 13), (6, 16, 17, 4), (0, 18, 19, 2), (7, 21, 32, 33, 22, 5), (33, 35, 23, 22), (8, 25, 28, 29, 26, 9), (29, 31, 27, 26), (25, 24, 30, 28), (21, 20, 34, 32), (65, 135, 119, 67, 40, 49), (71, 66, 37, 70, 85, 84), (64, 115, 114, 113, 112, 62, 82, 83, 47, 51, 79, 78), (60, 117, 133, 63, 46, 36), (70, 107, 85), (63, 111, 110, 109, 108, 65, 49, 46), (44, 50, 59, 57), (43, 48, 58, 128, 86, 55), (38, 44, 57, 132, 116, 52), (48, 45, 56, 58), (45, 39, 53, 87, 130, 56), (50, 42, 54, 118, 134, 59), (59, 121, 120, 58, 56, 126, 127, 57), (72, 76, 69, 61), (132, 57, 160, 159), (125, 63, 156, 173), (82, 84, 106, 104), (118, 54, 153, 166), (123, 168, 164, 65), (111, 63, 125, 124, 62, 112), (61, 69, 80, 81, 68, 41), (47, 83, 105), (55, 86, 141, 140), (81, 103, 68), (68, 103, 101, 51), (71, 77, 74, 66), (69, 64, 78, 80), (84, 85, 107, 106), (62, 71, 84, 82), (78, 79, 101, 100), (47, 105, 107, 70), (129, 151, 150, 88), (77, 91, 144, 146, 74), (130, 87, 136, 137), (92, 98, 96, 93), (97, 99, 94, 95), (102, 100, 101, 103), (104, 106, 107, 105), (81, 80, 102, 103), (62, 75, 92, 93), (51, 101, 79), (91, 77, 98), (80, 78, 100, 102), (69, 76, 99, 97), (73, 64, 95, 94), (73, 94, 88), (77, 71, 96, 98), (71, 62, 93, 96), (83, 82, 104, 105), (64, 69, 97, 95), (75, 90, 92), (76, 89, 99), (90, 131, 91, 98, 92), (89, 129, 88, 94, 99), (65, 108, 115, 64, 122, 123), (108, 109, 114, 115), (109, 110, 113, 114), (110, 111, 112, 113), (52, 116, 161, 154), (134, 118, 166, 167), (64, 73, 88, 150, 169, 122), (122, 169, 168, 123), (62, 124, 172, 147, 90, 75), (124, 125, 173, 172), (89, 149, 151, 129), (56, 130, 137, 139), (116, 132, 159, 161), (59, 134, 167, 165), (137, 136, 144, 145), (138, 136, 87, 53), (143, 141, 86, 128), (142, 143, 128, 58), (140, 141, 149, 148), (147, 145, 131, 90), (145, 144, 91, 131), (146, 144, 136, 138), (148, 149, 89, 76, 72), (151, 149, 141, 143), (157, 156, 63, 133), (155, 158, 117, 60), (158, 157, 133, 117), (154, 161, 158, 155), (163, 152, 67, 119), (164, 162, 135, 65), (162, 163, 119, 135), (165, 164, 168, 171), (165, 167, 162, 164), (167, 166, 163, 162), (152, 163, 166, 153), (170, 142, 58, 120), (171, 170, 120, 121), (165, 171, 121, 59), (175, 160, 57, 127), (139, 174, 126, 56), (174, 175, 127, 126), (174, 182, 180, 186, 175), (145, 183, 182, 137), (172, 173, 184, 181, 183), (180, 181, 184, 186), (175, 186, 184, 173), (145, 147, 172, 183), (173, 156, 160, 175), (137, 182, 174, 139), (183, 181, 180, 182), (143, 142, 170, 178), (151, 143, 178, 179), (176, 177, 179, 178), (170, 171, 187, 176, 178), (177, 176, 187, 185), (185, 187, 171, 168), (151, 179, 169, 150), (185, 168, 169, 179, 177), (161, 159, 160, 156, 157, 158), (33, 32, 43, 55, 140, 148, 72, 61, 41), (34, 35, 37, 66, 74, 146, 138, 53, 39), (35, 33, 41, 68, 51, 47, 70, 37), (32, 34, 39, 45, 48, 43), (28, 30, 42, 50, 44, 38), (30, 31, 40, 67, 152, 153, 54, 42), (31, 29, 36, 46, 49, 40), (29, 28, 38, 52, 154, 155, 60, 36)])
_uv = me_cube_005.uv_layers.new(name='UVMap')
_uv.uv.foreach_set('vector', [0.5, 0.0, 0.625, 0.0, 0.625, 0.25, 0.5, 0.25, 0.375, 0.25, 0.5, 0.25, 0.625, 0.25, 0.625, 0.3333, 0.625, 0.4167, 0.625, 0.5, 0.5, 0.5, 0.375, 0.5, 0.5, 0.5, 0.625, 0.5, 0.625, 0.75, 0.5, 0.75, 0.375, 0.75, 0.5, 0.75, 0.625, 0.75, 0.625, 0.8333, 0.625, 0.9167, 0.625, 1.0, 0.5, 1.0, 0.375, 1.0, 0.375, 0.75, 0.375, 1.0, 0.375, 1.0, 0.375, 0.9167, 0.375, 0.8333, 0.375, 0.75, 0.7917, 0.5, 0.875, 0.5, 0.875, 0.75, 0.7917, 0.75, 0.7917, 0.6667, 0.7917, 0.5833, 0.2917, 0.5, 0.375, 0.5, 0.375, 0.75, 0.2917, 0.75, 0.2917, 0.6667, 0.2917, 0.5833, 0.375, 0.25, 0.375, 0.5, 0.375, 0.5, 0.375, 0.4167, 0.375, 0.3333, 0.375, 0.25, 0.375, 0.0, 0.375, 0.25, 0.375, 0.25, 0.375, 0.0, 0.375, 0.5, 0.375, 0.75, 0.375, 0.75, 0.375, 0.5, 0.375, 0.5, 0.375, 0.75, 0.375, 0.75, 0.375, 0.5, 0.375, 0.0, 0.375, 0.25, 0.375, 0.25, 0.375, 0.0, 0.375, 0.25, 0.375, 0.5, 0.375, 0.5, 0.375, 0.25, 0.375, 0.75, 0.375, 1.0, 0.375, 1.0, 0.375, 0.75, 0.375, 0.5, 0.5, 0.5, 0.5, 0.75, 0.375, 0.75, 0.375, 0.0, 0.5, 0.0, 0.5, 0.25, 0.375, 0.25, 0.625, 0.5, 0.7083, 0.5, 0.7083, 0.5833, 0.7083, 0.6667, 0.7083, 0.75, 0.625, 0.75, 0.7083, 0.6667, 0.7917, 0.6667, 0.7917, 0.75, 0.7083, 0.75, 0.125, 0.5, 0.2083, 0.5, 0.2083, 0.5833, 0.2083, 0.6667, 0.2083, 0.75, 0.125, 0.75, 0.2083, 0.6667, 0.2917, 0.6667, 0.2917, 0.75, 0.2083, 0.75, 0.2083, 0.5, 0.2917, 0.5, 0.2917, 0.5833, 0.2083, 0.5833, 0.7083, 0.5, 0.7917, 0.5, 0.7917, 0.5833, 0.7083, 0.5833, 0.3125, 0.6875, 0.3281, 0.6875, 0.3438, 0.6875, 0.375, 0.6875, 0.375, 0.75, 0.3125, 0.75, 0.8125, 0.6875, 0.875, 0.6875, 0.875, 0.75, 0.8125, 0.75, 0.8125, 0.7292, 0.8125, 0.7083, 0.6875, 0.6875, 0.7, 0.6875, 0.7125, 0.6875, 0.725, 0.6875, 0.7375, 0.6875, 0.75, 0.6875, 0.75, 0.7083, 0.75, 0.7292, 0.75, 0.75, 0.6875, 0.75, 0.6875, 0.7292, 0.6875, 0.7083, 0.125, 0.6875, 0.1875, 0.6875, 0.2188, 0.6875, 0.25, 0.6875, 0.25, 0.75, 0.125, 0.75, 0.8125, 0.75, 0.8125, 0.7292, 0.8125, 0.7292, 0.25, 0.6875, 0.2625, 0.6875, 0.275, 0.6875, 0.2875, 0.6875, 0.3, 0.6875, 0.3125, 0.6875, 0.3125, 0.75, 0.25, 0.75, 0.25, 0.5, 0.3125, 0.5, 0.3125, 0.625, 0.25, 0.625, 0.625, 0.5, 0.6875, 0.5, 0.6875, 0.625, 0.6661, 0.625, 0.6447, 0.625, 0.625, 0.625, 0.125, 0.5, 0.25, 0.5, 0.25, 0.625, 0.2188, 0.625, 0.1875, 0.625, 0.125, 0.625, 0.6875, 0.5, 0.75, 0.5, 0.75, 0.625, 0.6875, 0.625, 0.75, 0.5, 0.875, 0.5, 0.875, 0.625, 0.8355, 0.625, 0.7928, 0.625, 0.75, 0.625, 0.3125, 0.5, 0.375, 0.5, 0.375, 0.625, 0.3438, 0.625, 0.3281, 0.625, 0.3125, 0.625, 0.3125, 0.625, 0.4375, 0.625, 0.5625, 0.625, 0.6875, 0.625, 0.75, 0.625, 0.5833, 0.625, 0.4167, 0.625, 0.25, 0.625, 0.625, 0.6562, 0.6447, 0.6562, 0.6562, 0.6875, 0.625, 0.6875, 0.2188, 0.625, 0.25, 0.625, 0.25, 0.6351, 0.2188, 0.6351, 0.4167, 0.6875, 0.25, 0.6875, 0.25, 0.6472, 0.4167, 0.6472, 0.75, 0.7083, 0.8125, 0.7083, 0.8125, 0.7083, 0.75, 0.7083, 0.3438, 0.625, 0.375, 0.625, 0.375, 0.6351, 0.3438, 0.6351, 0.4375, 0.6875, 0.4375, 0.6472, 0.3125, 0.6472, 0.3125, 0.6875, 0.2625, 0.6875, 0.25, 0.6875, 0.4167, 0.6875, 0.5833, 0.6875, 0.75, 0.6875, 0.7375, 0.6875, 0.625, 0.6875, 0.6562, 0.6875, 0.6562, 0.7083, 0.6562, 0.7292, 0.6562, 0.75, 0.625, 0.75, 0.75, 0.75, 0.75, 0.7292, 0.75, 0.7292, 0.625, 0.625, 0.6447, 0.625, 0.6447, 0.6287, 0.625, 0.6307, 0.6562, 0.7292, 0.6562, 0.7292, 0.6562, 0.75, 0.6562, 0.75, 0.6562, 0.7292, 0.6875, 0.7292, 0.6875, 0.75, 0.8125, 0.6875, 0.8355, 0.6562, 0.875, 0.6562, 0.875, 0.6875, 0.6562, 0.6875, 0.6875, 0.6875, 0.6875, 0.7083, 0.6562, 0.7083, 0.8125, 0.7083, 0.8125, 0.7292, 0.8125, 0.7292, 0.8125, 0.7083, 0.75, 0.6875, 0.8125, 0.6875, 0.8125, 0.7083, 0.75, 0.7083, 0.6875, 0.7083, 0.6875, 0.7292, 0.6875, 0.7292, 0.6875, 0.7083, 0.75, 0.75, 0.75, 0.7292, 0.8125, 0.7292, 0.8125, 0.75, 0.6661, 0.6406, 0.6661, 0.6331, 0.6875, 0.6331, 0.6875, 0.6406, 0.8355, 0.6562, 0.8355, 0.6406, 0.8355, 0.6331, 0.875, 0.6377, 0.875, 0.6562, 0.7928, 0.625, 0.8355, 0.625, 0.8355, 0.6287, 0.7928, 0.6287, 0.75, 0.6562, 0.8355, 0.6562, 0.8125, 0.6875, 0.75, 0.6875, 0.6562, 0.6875, 0.6447, 0.6562, 0.6875, 0.6562, 0.6875, 0.6875, 0.6562, 0.7083, 0.6875, 0.7083, 0.6875, 0.7292, 0.6562, 0.7292, 0.75, 0.7083, 0.8125, 0.7083, 0.8125, 0.7292, 0.75, 0.7292, 0.6562, 0.7292, 0.6562, 0.7083, 0.6562, 0.7083, 0.6562, 0.7292, 0.75, 0.6875, 0.75, 0.6562, 0.75, 0.6562, 0.75, 0.6875, 0.6875, 0.75, 0.6875, 0.7292, 0.6875, 0.7292, 0.8355, 0.6406, 0.8355, 0.6562, 0.8355, 0.6562, 0.6562, 0.7083, 0.6875, 0.7083, 0.6875, 0.7083, 0.6562, 0.7083, 0.6562, 0.6875, 0.6447, 0.6562, 0.6447, 0.6562, 0.6562, 0.6875, 0.6875, 0.6562, 0.6875, 0.6875, 0.6875, 0.6875, 0.6875, 0.6562, 0.6875, 0.6562, 0.6875, 0.6562, 0.6875, 0.6406, 0.8355, 0.6562, 0.8125, 0.6875, 0.8125, 0.6875, 0.8355, 0.6562, 0.8125, 0.6875, 0.75, 0.6875, 0.75, 0.6875, 0.8125, 0.6875, 0.75, 0.7292, 0.75, 0.7083, 0.75, 0.7083, 0.75, 0.7292, 0.6875, 0.6875, 0.6562, 0.6875, 0.6562, 0.6875, 0.6875, 0.6875, 0.75, 0.6562, 0.75, 0.6406, 0.75, 0.6562, 0.6447, 0.6562, 0.6447, 0.6406, 0.6447, 0.6562, 0.75, 0.6406, 0.7928, 0.6406, 0.8355, 0.6406, 0.8355, 0.6562, 0.75, 0.6562, 0.6447, 0.6406, 0.6661, 0.6406, 0.6875, 0.6406, 0.6875, 0.6562, 0.6447, 0.6562, 0.3125, 0.6875, 0.3, 0.6875, 0.7, 0.6875, 0.6875, 0.6875, 0.5625, 0.6875, 0.4375, 0.6875, 0.3, 0.6875, 0.2875, 0.6875, 0.7125, 0.6875, 0.7, 0.6875, 0.2875, 0.6875, 0.275, 0.6875, 0.725, 0.6875, 0.7125, 0.6875, 0.275, 0.6875, 0.2625, 0.6875, 0.7375, 0.6875, 0.725, 0.6875, 0.125, 0.625, 0.1875, 0.625, 0.1875, 0.6351, 0.125, 0.6351, 0.3281, 0.625, 0.3438, 0.625, 0.3438, 0.6351, 0.3281, 0.6351, 0.6875, 0.6875, 0.6875, 0.6562, 0.6875, 0.6406, 0.6875, 0.6331, 0.5625, 0.6472, 0.5625, 0.6875, 0.5625, 0.6875, 0.5625, 0.6472, 0.4375, 0.6472, 0.4375, 0.6875, 0.75, 0.6875, 0.5833, 0.6875, 0.5833, 0.6472, 0.75, 0.6331, 0.75, 0.6406, 0.75, 0.6562, 0.5833, 0.6875, 0.4167, 0.6875, 0.4167, 0.6472, 0.5833, 0.6472, 0.6447, 0.6406, 0.6447, 0.6331, 0.6661, 0.6331, 0.6661, 0.6406, 0.75, 0.625, 0.7928, 0.625, 0.7928, 0.6287, 0.75, 0.6287, 0.1875, 0.625, 0.2188, 0.625, 0.2188, 0.6351, 0.1875, 0.6351, 0.3125, 0.625, 0.3281, 0.625, 0.3281, 0.6351, 0.3125, 0.6351, 0.7928, 0.6287, 0.8355, 0.6287, 0.8355, 0.6331, 0.7928, 0.6331, 0.875, 0.6308, 0.8355, 0.6287, 0.8355, 0.625, 0.875, 0.625, 0.6661, 0.6287, 0.6447, 0.6287, 0.6447, 0.625, 0.6661, 0.625, 0.6875, 0.6287, 0.6661, 0.6287, 0.6661, 0.625, 0.6875, 0.625, 0.625, 0.6307, 0.6447, 0.6287, 0.6447, 0.6331, 0.625, 0.6376, 0.75, 0.6331, 0.7928, 0.6331, 0.7928, 0.6406, 0.75, 0.6406, 0.7928, 0.6331, 0.8355, 0.6331, 0.8355, 0.6406, 0.7928, 0.6406, 0.875, 0.6377, 0.8355, 0.6331, 0.8355, 0.6287, 0.875, 0.6308, 0.625, 0.6376, 0.6447, 0.6331, 0.6447, 0.6406, 0.6447, 0.6562, 0.625, 0.6562, 0.6661, 0.6331, 0.6447, 0.6331, 0.6447, 0.6287, 0.6661, 0.6287, 0.2188, 0.6472, 0.25, 0.6472, 0.25, 0.6875, 0.2188, 0.6875, 0.125, 0.6472, 0.1875, 0.6472, 0.1875, 0.6875, 0.125, 0.6875, 0.1875, 0.6472, 0.2188, 0.6472, 0.2188, 0.6875, 0.1875, 0.6875, 0.125, 0.6351, 0.1875, 0.6351, 0.1875, 0.6472, 0.125, 0.6472, 0.3438, 0.6472, 0.375, 0.6472, 0.375, 0.6875, 0.3438, 0.6875, 0.3125, 0.6472, 0.3281, 0.6472, 0.3281, 0.6875, 0.3125, 0.6875, 0.3281, 0.6472, 0.3438, 0.6472, 0.3438, 0.6875, 0.3281, 0.6875, 0.3125, 0.6351, 0.3125, 0.6472, 0.4375, 0.6472, 0.4375, 0.6351, 0.3125, 0.6351, 0.3281, 0.6351, 0.3281, 0.6472, 0.3125, 0.6472, 0.3281, 0.6351, 0.3438, 0.6351, 0.3438, 0.6472, 0.3281, 0.6472, 0.375, 0.6472, 0.3438, 0.6472, 0.3438, 0.6351, 0.375, 0.6351, 0.5625, 0.6351, 0.6875, 0.6287, 0.6875, 0.625, 0.5625, 0.625, 0.4375, 0.6351, 0.5625, 0.6351, 0.5625, 0.625, 0.4375, 0.625, 0.3125, 0.6351, 0.4375, 0.6351, 0.4375, 0.625, 0.3125, 0.625, 0.4167, 0.6351, 0.25, 0.6351, 0.25, 0.625, 0.4167, 0.625, 0.75, 0.6287, 0.5833, 0.6351, 0.5833, 0.625, 0.75, 0.625, 0.5833, 0.6351, 0.4167, 0.6351, 0.4167, 0.625, 0.5833, 0.625, 0.5833, 0.6351, 0.0, 0.0, 0.0, 0.0, 0.0, 0.0, 0.0, 0.0, 0.7928, 0.6331, 0.0, 0.0, 0.0, 0.0, 0.7928, 0.6287, 0.5833, 0.6472, 0.0, 0.0, 0.0, 0.0, 0.0, 0.0, 0.0, 0.0, 0.0, 0.0, 0.0, 0.0, 0.0, 0.0, 0.0, 0.0, 0.0, 0.0, 0.0, 0.0, 0.0, 0.0, 0.0, 0.0, 0.7928, 0.6331, 0.75, 0.6331, 0.5833, 0.6472, 0.0, 0.0, 0.0, 0.0, 0.25, 0.6472, 0.25, 0.6351, 0.0, 0.0, 0.7928, 0.6287, 0.0, 0.0, 0.5833, 0.6351, 0.75, 0.6287, 0.0, 0.0, 0.0, 0.0, 0.0, 0.0, 0.0, 0.0, 0.6661, 0.6287, 0.6875, 0.6287, 0.5625, 0.6351, 0.0, 0.0, 0.6661, 0.6331, 0.6661, 0.6287, 0.0, 0.0, 0.0, 0.0, 0.0, 0.0, 0.0, 0.0, 0.0, 0.0, 0.0, 0.0, 0.5625, 0.6351, 0.4375, 0.6351, 0.0, 0.0, 0.0, 0.0, 0.0, 0.0, 0.0, 0.0, 0.0, 0.0, 0.0, 0.0, 0.0, 0.0, 0.0, 0.0, 0.0, 0.0, 0.4375, 0.6351, 0.4375, 0.6472, 0.6661, 0.6331, 0.0, 0.0, 0.5625, 0.6472, 0.6875, 0.6331, 0.0, 0.0, 0.4375, 0.6472, 0.5625, 0.6472, 0.0, 0.0, 0.0, 0.0, 0.1875, 0.6351, 0.2188, 0.6351, 0.25, 0.6351, 0.25, 0.6472, 0.2188, 0.6472, 0.1875, 0.6472, 0.7083, 0.6667, 0.7083, 0.5833, 0.625, 0.5, 0.625, 0.625, 0.625, 0.6307, 0.625, 0.6376, 0.625, 0.6562, 0.625, 0.6875, 0.625, 0.75, 0.7917, 0.5833, 0.7917, 0.6667, 0.875, 0.75, 0.875, 0.6875, 0.875, 0.6562, 0.875, 0.6377, 0.875, 0.6308, 0.875, 0.625, 0.875, 0.5, 0.7917, 0.6667, 0.7083, 0.6667, 0.625, 0.75, 0.6562, 0.75, 0.6875, 0.75, 0.75, 0.75, 0.8125, 0.75, 0.875, 0.75, 0.7083, 0.5833, 0.7917, 0.5833, 0.875, 0.5, 0.75, 0.5, 0.6875, 0.5, 0.625, 0.5, 0.2083, 0.5833, 0.2917, 0.5833, 0.375, 0.5, 0.3125, 0.5, 0.25, 0.5, 0.125, 0.5, 0.2917, 0.5833, 0.2917, 0.6667, 0.375, 0.75, 0.375, 0.6875, 0.375, 0.6472, 0.375, 0.6351, 0.375, 0.625, 0.375, 0.5, 0.2917, 0.6667, 0.2083, 0.6667, 0.125, 0.75, 0.25, 0.75, 0.3125, 0.75, 0.375, 0.75, 0.2083, 0.6667, 0.2083, 0.5833, 0.125, 0.5, 0.125, 0.625, 0.125, 0.6351, 0.125, 0.6472, 0.125, 0.6875, 0.125, 0.75])
me_cube_005.use_remesh_fix_poles = True
me_cube_005.use_remesh_preserve_attributes = False
me_cube_005.use_mirror_vertex_groups = False
me_cube_005.update()
me_cube_010 = bpy.data.meshes.new('Cube.010')
me_cube_010.from_pydata([(-1.0, -1.0, -1.0), (-1.0, -1.0, 1.0), (-1.0, 1.0, -1.0), (-1.0, 1.0, 1.0), (2.0, -1.0, -1.0), (2.0, -1.0, 1.0), (2.0, 1.0, -1.0), (2.0, 1.0, 1.0), (-1.0, 0.8639, -1.96), (-1.0, -0.8639, -1.96), (2.0, 0.8639, -1.96), (2.0, -0.8639, -1.96), (-1.0, -0.8639, -1.76), (2.0, -0.8639, -1.76), (2.0, 0.8639, -1.76), (-1.0, 0.8639, -1.76), (2.15, 1.0, 0.0), (2.15, -1.0, 0.0), (-1.15, -1.0, 0.0), (-1.15, 1.0, 0.0), (-0.3, 1.0, 1.0), (1.3, 1.0, 1.0), (1.3, -1.0, 1.0), (-0.3, -1.0, 1.0), (1.3, 0.8639, -1.96), (-0.3, 0.8639, -1.96), (-0.3, -0.8639, -1.96), (1.3, -0.8639, -1.96), (-0.3, 0.6479, -1.96), (-0.3, -0.6911, -1.96), (1.3, 0.6479, -1.96), (1.3, -0.6911, -1.96), (1.3, 0.6479, 1.0), (1.3, -0.6911, 1.0), (-0.3, 0.6479, 1.0), (-0.3, -0.6911, 1.0), (-0.1238, -0.5623, -1.96), (-0.1238, -0.5623, 1.24), (-0.1238, 0.5176, -1.96), (-0.1238, 0.5176, 1.24), (1.126, -0.5623, -1.96), (1.126, -0.5623, 1.24), (1.126, 0.5176, -1.96), (1.126, 0.5176, 1.24), (0.1137, 0.5176, -1.96), (0.1137, 0.5176, 1.24), (0.1137, -0.5623, -1.96), (0.1137, -0.5623, 1.24), (0.8887, 0.5176, 1.24), (0.8887, -0.5623, -1.96), (0.8887, 0.5176, -1.96), (0.8887, -0.5623, 1.24), (-0.1238, 0.4312, -1.96), (-0.1238, 0.4312, 1.24), (1.126, 0.4312, -1.96), (1.126, 0.4312, 1.24), (0.1137, 0.4312, 1.24), (0.1137, 0.4312, -1.96), (0.8887, 0.4312, 1.24), (0.8887, 0.4312, -1.96), (-0.1238, -0.2383, -1.96), (1.126, -0.2383, 1.24), (0.1137, -0.2383, 1.24), (0.1137, -0.2383, -1.96), (0.8887, -0.2383, 1.24), (0.8887, -0.2383, -1.96), (-0.1238, -0.2383, 1.24), (1.126, -0.2383, -1.96), (1.051, -0.5623, 1.24), (1.051, -0.2383, 1.24), (-0.04882, -0.5623, 1.24), (-0.04882, -0.2383, 1.24), (1.126, -0.1519, 1.24), (0.8887, -0.1519, 1.24), (-0.1238, -0.1519, 1.24), (0.1137, -0.1519, 1.24), (1.051, -0.1519, 1.24), (-0.04882, -0.1519, 1.24), (0.8887, -0.3139, 1.24), (0.8887, -0.4111, 1.24), (1.051, -0.3139, 1.24), (1.051, -0.4111, 1.24), (0.1137, -0.3139, 1.24), (0.1137, -0.4111, 1.24), (-0.04882, -0.3139, 1.24), (-0.04882, -0.4111, 1.24), (1.051, 0.4312, 1.24), (-0.04882, 0.4312, 1.24), (0.8887, -0.02234, 1.24), (1.051, -0.02234, 1.24), (0.1137, -0.02234, 1.24), (-0.04882, -0.02234, 1.24), (0.1137, -0.1519, 5.24), (0.1137, -0.2383, 5.24), (0.8887, -0.1519, 5.24), (0.8887, -0.2383, 5.24), (-0.04882, -0.2383, 5.24), (1.051, -0.2383, 5.24), (-0.04882, -0.1519, 5.24), (1.051, -0.1519, 5.24), (0.8887, -0.3139, 5.24), (0.8887, -0.4111, 5.24), (1.051, -0.3139, 5.24), (1.051, -0.4111, 5.24), (0.1137, -0.3139, 5.24), (0.1137, -0.4111, 5.24), (-0.04882, -0.3139, 5.24), (-0.04882, -0.4111, 5.24), (0.5512, -0.2383, -1.96), (0.5412, -0.2772, -1.96), (0.4612, -0.2772, -1.96), (0.4512, -0.2383, -1.96), (0.4512, -0.2383, 1.24), (0.4612, -0.2772, 1.24), (0.5412, -0.2772, 1.24), (0.5512, -0.2383, 1.24), (-0.04882, 0.4312, -1.96), (-0.04882, -0.2383, -1.96), (1.051, 0.4312, -1.96), (1.051, -0.2383, -1.96), (0.8887, 0.4312, -0.16), (0.8887, 0.4312, -1.36), (0.8887, -0.2383, -0.16), (0.8887, -0.2383, -1.36), (0.1137, -0.2383, -0.16), (0.1137, -0.2383, -1.36), (0.1137, 0.4312, -0.16), (0.1137, 0.4312, -1.36), (0.9699, 0.4312, 1.24), (0.9699, -0.02234, 1.24), (0.03243, 0.4312, 1.24), (0.03243, -0.02234, 1.24), (0.03243, 0.4312, -1.96), (0.03243, -0.2383, -1.96), (0.9699, 0.4312, -1.96), (0.9699, -0.2383, -1.96), (-0.04882, 0.3232, 1.24), (0.03243, 0.3232, 1.24), (-0.1238, 0.3232, 1.24), (0.1137, 0.3232, 1.24), (1.126, 0.3232, 1.24), (1.051, 0.3232, 1.24), (0.8887, 0.3232, 1.24), (0.9699, 0.3232, 1.24), (-0.04882, 0.1936, 1.24), (0.03243, 0.1936, 1.24), (-0.1238, 0.1936, 1.24), (0.1137, 0.1936, 1.24), (1.126, 0.1936, 1.24), (1.051, 0.1936, 1.24), (0.8887, 0.1936, 1.24), (0.9699, 0.1936, 1.24), (1.126, 0.1936, -1.96), (1.126, 0.3232, -1.96), (-0.1238, 0.3232, -1.96), (-0.1238, 0.1936, -1.96), (0.1137, 0.1936, -1.96), (0.03243, 0.1936, -1.96), (-0.04882, 0.1936, -1.96), (0.03243, 0.3232, -1.96), (0.1137, 0.3232, -1.96), (-0.04882, 0.3232, -1.96), (0.9699, 0.1936, -1.96), (1.051, 0.1936, -1.96), (0.8887, 0.1936, -1.96), (0.8887, 0.3232, -1.96), (1.051, 0.3232, -1.96), (0.9699, 0.3232, -1.96), (0.8887, 0.1936, -1.36), (0.8887, 0.1936, -0.16), (0.8887, 0.3232, -0.16), (0.8887, 0.3232, -1.36), (0.1137, 0.1936, -0.16), (0.1137, 0.1936, -1.36), (0.1137, 0.3232, -0.16), (0.1137, 0.3232, -1.36), (1.051, 0.3232, -0.16), (1.051, 0.1936, -0.16), (0.9699, 0.3232, -0.16), (0.9699, 0.1936, -0.16), (-0.04882, 0.3232, -0.16), (-0.04882, 0.1936, -0.16), (0.03243, 0.3232, -0.16), (0.03243, 0.1936, -0.16), (-0.04882, 0.1936, -1.36), (1.051, 0.1936, -1.36), (-0.04882, 0.3232, -1.36), (1.051, 0.3232, -1.36)], [], [(18, 1, 3, 19), (2, 19, 3, 20, 21, 7, 16, 6), (16, 7, 5, 17), (4, 17, 5, 22, 23, 1, 18, 0), (13, 12, 9, 26, 27, 11), (20, 3, 1, 23, 35, 34), (24, 10, 11, 27, 31, 30), (15, 14, 10, 24, 25, 8), (12, 15, 8, 9), (14, 13, 11, 10), (6, 4, 13, 14), (0, 2, 15, 12), (2, 6, 14, 15), (4, 0, 12, 13), (6, 16, 17, 4), (0, 18, 19, 2), (7, 21, 32, 33, 22, 5), (33, 35, 23, 22), (8, 25, 28, 29, 26, 9), (29, 31, 27, 26), (25, 24, 30, 28), (21, 20, 34, 32), (65, 135, 119, 67, 40, 49), (71, 66, 37, 70, 85, 84), (64, 115, 114, 113, 112, 62, 82, 83, 47, 51, 79, 78), (60, 117, 133, 63, 46, 36), (70, 107, 85), (63, 111, 110, 109, 108, 65, 49, 46), (44, 50, 59, 57), (43, 48, 58, 128, 86, 55), (38, 44, 57, 132, 116, 52), (48, 45, 56, 58), (45, 39, 53, 87, 130, 56), (50, 42, 54, 118, 134, 59), (59, 121, 120, 58, 56, 126, 127, 57), (72, 76, 69, 61), (132, 57, 160, 159), (125, 63, 156, 173), (82, 84, 106, 104), (118, 54, 153, 166), (123, 168, 164, 65), (111, 63, 125, 124, 62, 112), (61, 69, 80, 81, 68, 41), (47, 83, 105), (55, 86, 141, 140), (81, 103, 68), (68, 103, 101, 51), (71, 77, 74, 66), (69, 64, 78, 80), (84, 85, 107, 106), (62, 71, 84, 82), (78, 79, 101, 100), (47, 105, 107, 70), (129, 151, 150, 88), (77, 91, 144, 146, 74), (130, 87, 136, 137), (92, 98, 96, 93), (97, 99, 94, 95), (102, 100, 101, 103), (104, 106, 107, 105), (81, 80, 102, 103), (62, 75, 92, 93), (51, 101, 79), (91, 77, 98), (80, 78, 100, 102), (69, 76, 99, 97), (73, 64, 95, 94), (73, 94, 88), (77, 71, 96, 98), (71, 62, 93, 96), (83, 82, 104, 105), (64, 69, 97, 95), (75, 90, 92), (76, 89, 99), (90, 131, 91, 98, 92), (89, 129, 88, 94, 99), (65, 108, 115, 64, 122, 123), (108, 109, 114, 115), (109, 110, 113, 114), (110, 111, 112, 113), (52, 116, 161, 154), (134, 118, 166, 167), (64, 73, 88, 150, 169, 122), (122, 169, 168, 123), (62, 124, 172, 147, 90, 75), (124, 125, 173, 172), (89, 149, 151, 129), (56, 130, 137, 139), (116, 132, 159, 161), (59, 134, 167, 165), (137, 136, 144, 145), (138, 136, 87, 53), (143, 141, 86, 128), (142, 143, 128, 58), (140, 141, 149, 148), (147, 145, 131, 90), (145, 144, 91, 131), (146, 144, 136, 138), (148, 149, 89, 76, 72), (151, 149, 141, 143), (157, 156, 63, 133), (155, 158, 117, 60), (158, 157, 133, 117), (154, 161, 158, 155), (163, 152, 67, 119), (164, 162, 135, 65), (162, 163, 119, 135), (165, 164, 168, 171), (165, 167, 162, 164), (167, 166, 163, 162), (152, 163, 166, 153), (170, 142, 58, 120), (171, 170, 120, 121), (165, 171, 121, 59), (175, 160, 57, 127), (139, 174, 126, 56), (174, 175, 127, 126), (174, 182, 180, 186, 175), (145, 183, 182, 137), (172, 173, 184, 181, 183), (180, 181, 184, 186), (175, 186, 184, 173), (145, 147, 172, 183), (173, 156, 160, 175), (137, 182, 174, 139), (183, 181, 180, 182), (143, 142, 170, 178), (151, 143, 178, 179), (176, 177, 179, 178), (170, 171, 187, 176, 178), (177, 176, 187, 185), (185, 187, 171, 168), (151, 179, 169, 150), (185, 168, 169, 179, 177), (161, 159, 160, 156, 157, 158), (33, 32, 43, 55, 140, 148, 72, 61, 41), (34, 35, 37, 66, 74, 146, 138, 53, 39), (35, 33, 41, 68, 51, 47, 70, 37), (32, 34, 39, 45, 48, 43), (28, 30, 42, 50, 44, 38), (30, 31, 40, 67, 152, 153, 54, 42), (31, 29, 36, 46, 49, 40), (29, 28, 38, 52, 154, 155, 60, 36)])
_uv = me_cube_010.uv_layers.new(name='UVMap')
_uv.uv.foreach_set('vector', [0.5, 0.0, 0.625, 0.0, 0.625, 0.25, 0.5, 0.25, 0.375, 0.25, 0.5, 0.25, 0.625, 0.25, 0.625, 0.3333, 0.625, 0.4167, 0.625, 0.5, 0.5, 0.5, 0.375, 0.5, 0.5, 0.5, 0.625, 0.5, 0.625, 0.75, 0.5, 0.75, 0.375, 0.75, 0.5, 0.75, 0.625, 0.75, 0.625, 0.8333, 0.625, 0.9167, 0.625, 1.0, 0.5, 1.0, 0.375, 1.0, 0.375, 0.75, 0.375, 1.0, 0.375, 1.0, 0.375, 0.9167, 0.375, 0.8333, 0.375, 0.75, 0.7917, 0.5, 0.875, 0.5, 0.875, 0.75, 0.7917, 0.75, 0.7917, 0.6667, 0.7917, 0.5833, 0.2917, 0.5, 0.375, 0.5, 0.375, 0.75, 0.2917, 0.75, 0.2917, 0.6667, 0.2917, 0.5833, 0.375, 0.25, 0.375, 0.5, 0.375, 0.5, 0.375, 0.4167, 0.375, 0.3333, 0.375, 0.25, 0.375, 0.0, 0.375, 0.25, 0.375, 0.25, 0.375, 0.0, 0.375, 0.5, 0.375, 0.75, 0.375, 0.75, 0.375, 0.5, 0.375, 0.5, 0.375, 0.75, 0.375, 0.75, 0.375, 0.5, 0.375, 0.0, 0.375, 0.25, 0.375, 0.25, 0.375, 0.0, 0.375, 0.25, 0.375, 0.5, 0.375, 0.5, 0.375, 0.25, 0.375, 0.75, 0.375, 1.0, 0.375, 1.0, 0.375, 0.75, 0.375, 0.5, 0.5, 0.5, 0.5, 0.75, 0.375, 0.75, 0.375, 0.0, 0.5, 0.0, 0.5, 0.25, 0.375, 0.25, 0.625, 0.5, 0.7083, 0.5, 0.7083, 0.5833, 0.7083, 0.6667, 0.7083, 0.75, 0.625, 0.75, 0.7083, 0.6667, 0.7917, 0.6667, 0.7917, 0.75, 0.7083, 0.75, 0.125, 0.5, 0.2083, 0.5, 0.2083, 0.5833, 0.2083, 0.6667, 0.2083, 0.75, 0.125, 0.75, 0.2083, 0.6667, 0.2917, 0.6667, 0.2917, 0.75, 0.2083, 0.75, 0.2083, 0.5, 0.2917, 0.5, 0.2917, 0.5833, 0.2083, 0.5833, 0.7083, 0.5, 0.7917, 0.5, 0.7917, 0.5833, 0.7083, 0.5833, 0.3125, 0.6875, 0.3281, 0.6875, 0.3438, 0.6875, 0.375, 0.6875, 0.375, 0.75, 0.3125, 0.75, 0.8125, 0.6875, 0.875, 0.6875, 0.875, 0.75, 0.8125, 0.75, 0.8125, 0.7292, 0.8125, 0.7083, 0.6875, 0.6875, 0.7, 0.6875, 0.7125, 0.6875, 0.725, 0.6875, 0.7375, 0.6875, 0.75, 0.6875, 0.75, 0.7083, 0.75, 0.7292, 0.75, 0.75, 0.6875, 0.75, 0.6875, 0.7292, 0.6875, 0.7083, 0.125, 0.6875, 0.1875, 0.6875, 0.2188, 0.6875, 0.25, 0.6875, 0.25, 0.75, 0.125, 0.75, 0.8125, 0.75, 0.8125, 0.7292, 0.8125, 0.7292, 0.25, 0.6875, 0.2625, 0.6875, 0.275, 0.6875, 0.2875, 0.6875, 0.3, 0.6875, 0.3125, 0.6875, 0.3125, 0.75, 0.25, 0.75, 0.25, 0.5, 0.3125, 0.5, 0.3125, 0.625, 0.25, 0.625, 0.625, 0.5, 0.6875, 0.5, 0.6875, 0.625, 0.6661, 0.625, 0.6447, 0.625, 0.625, 0.625, 0.125, 0.5, 0.25, 0.5, 0.25, 0.625, 0.2188, 0.625, 0.1875, 0.625, 0.125, 0.625, 0.6875, 0.5, 0.75, 0.5, 0.75, 0.625, 0.6875, 0.625, 0.75, 0.5, 0.875, 0.5, 0.875, 0.625, 0.8355, 0.625, 0.7928, 0.625, 0.75, 0.625, 0.3125, 0.5, 0.375, 0.5, 0.375, 0.625, 0.3438, 0.625, 0.3281, 0.625, 0.3125, 0.625, 0.3125, 0.625, 0.4375, 0.625, 0.5625, 0.625, 0.6875, 0.625, 0.75, 0.625, 0.5833, 0.625, 0.4167, 0.625, 0.25, 0.625, 0.625, 0.6562, 0.6447, 0.6562, 0.6562, 0.6875, 0.625, 0.6875, 0.2188, 0.625, 0.25, 0.625, 0.25, 0.6351, 0.2188, 0.6351, 0.4167, 0.6875, 0.25, 0.6875, 0.25, 0.6472, 0.4167, 0.6472, 0.75, 0.7083, 0.8125, 0.7083, 0.8125, 0.7083, 0.75, 0.7083, 0.3438, 0.625, 0.375, 0.625, 0.375, 0.6351, 0.3438, 0.6351, 0.4375, 0.6875, 0.4375, 0.6472, 0.3125, 0.6472, 0.3125, 0.6875, 0.2625, 0.6875, 0.25, 0.6875, 0.4167, 0.6875, 0.5833, 0.6875, 0.75, 0.6875, 0.7375, 0.6875, 0.625, 0.6875, 0.6562, 0.6875, 0.6562, 0.7083, 0.6562, 0.7292, 0.6562, 0.75, 0.625, 0.75, 0.75, 0.75, 0.75, 0.7292, 0.75, 0.7292, 0.625, 0.625, 0.6447, 0.625, 0.6447, 0.6287, 0.625, 0.6307, 0.6562, 0.7292, 0.6562, 0.7292, 0.6562, 0.75, 0.6562, 0.75, 0.6562, 0.7292, 0.6875, 0.7292, 0.6875, 0.75, 0.8125, 0.6875, 0.8355, 0.6562, 0.875, 0.6562, 0.875, 0.6875, 0.6562, 0.6875, 0.6875, 0.6875, 0.6875, 0.7083, 0.6562, 0.7083, 0.8125, 0.7083, 0.8125, 0.7292, 0.8125, 0.7292, 0.8125, 0.7083, 0.75, 0.6875, 0.8125, 0.6875, 0.8125, 0.7083, 0.75, 0.7083, 0.6875, 0.7083, 0.6875, 0.7292, 0.6875, 0.7292, 0.6875, 0.7083, 0.75, 0.75, 0.75, 0.7292, 0.8125, 0.7292, 0.8125, 0.75, 0.6661, 0.6406, 0.6661, 0.6331, 0.6875, 0.6331, 0.6875, 0.6406, 0.8355, 0.6562, 0.8355, 0.6406, 0.8355, 0.6331, 0.875, 0.6377, 0.875, 0.6562, 0.7928, 0.625, 0.8355, 0.625, 0.8355, 0.6287, 0.7928, 0.6287, 0.75, 0.6562, 0.8355, 0.6562, 0.8125, 0.6875, 0.75, 0.6875, 0.6562, 0.6875, 0.6447, 0.6562, 0.6875, 0.6562, 0.6875, 0.6875, 0.6562, 0.7083, 0.6875, 0.7083, 0.6875, 0.7292, 0.6562, 0.7292, 0.75, 0.7083, 0.8125, 0.7083, 0.8125, 0.7292, 0.75, 0.7292, 0.6562, 0.7292, 0.6562, 0.7083, 0.6562, 0.7083, 0.6562, 0.7292, 0.75, 0.6875, 0.75, 0.6562, 0.75, 0.6562, 0.75, 0.6875, 0.6875, 0.75, 0.6875, 0.7292, 0.6875, 0.7292, 0.8355, 0.6406, 0.8355, 0.6562, 0.8355, 0.6562, 0.6562, 0.7083, 0.6875, 0.7083, 0.6875, 0.7083, 0.6562, 0.7083, 0.6562, 0.6875, 0.6447, 0.6562, 0.6447, 0.6562, 0.6562, 0.6875, 0.6875, 0.6562, 0.6875, 0.6875, 0.6875, 0.6875, 0.6875, 0.6562, 0.6875, 0.6562, 0.6875, 0.6562, 0.6875, 0.6406, 0.8355, 0.6562, 0.8125, 0.6875, 0.8125, 0.6875, 0.8355, 0.6562, 0.8125, 0.6875, 0.75, 0.6875, 0.75, 0.6875, 0.8125, 0.6875, 0.75, 0.7292, 0.75, 0.7083, 0.75, 0.7083, 0.75, 0.7292, 0.6875, 0.6875, 0.6562, 0.6875, 0.6562, 0.6875, 0.6875, 0.6875, 0.75, 0.6562, 0.75, 0.6406, 0.75, 0.6562, 0.6447, 0.6562, 0.6447, 0.6406, 0.6447, 0.6562, 0.75, 0.6406, 0.7928, 0.6406, 0.8355, 0.6406, 0.8355, 0.6562, 0.75, 0.6562, 0.6447, 0.6406, 0.6661, 0.6406, 0.6875, 0.6406, 0.6875, 0.6562, 0.6447, 0.6562, 0.3125, 0.6875, 0.3, 0.6875, 0.7, 0.6875, 0.6875, 0.6875, 0.5625, 0.6875, 0.4375, 0.6875, 0.3, 0.6875, 0.2875, 0.6875, 0.7125, 0.6875, 0.7, 0.6875, 0.2875, 0.6875, 0.275, 0.6875, 0.725, 0.6875, 0.7125, 0.6875, 0.275, 0.6875, 0.2625, 0.6875, 0.7375, 0.6875, 0.725, 0.6875, 0.125, 0.625, 0.1875, 0.625, 0.1875, 0.6351, 0.125, 0.6351, 0.3281, 0.625, 0.3438, 0.625, 0.3438, 0.6351, 0.3281, 0.6351, 0.6875, 0.6875, 0.6875, 0.6562, 0.6875, 0.6406, 0.6875, 0.6331, 0.5625, 0.6472, 0.5625, 0.6875, 0.5625, 0.6875, 0.5625, 0.6472, 0.4375, 0.6472, 0.4375, 0.6875, 0.75, 0.6875, 0.5833, 0.6875, 0.5833, 0.6472, 0.75, 0.6331, 0.75, 0.6406, 0.75, 0.6562, 0.5833, 0.6875, 0.4167, 0.6875, 0.4167, 0.6472, 0.5833, 0.6472, 0.6447, 0.6406, 0.6447, 0.6331, 0.6661, 0.6331, 0.6661, 0.6406, 0.75, 0.625, 0.7928, 0.625, 0.7928, 0.6287, 0.75, 0.6287, 0.1875, 0.625, 0.2188, 0.625, 0.2188, 0.6351, 0.1875, 0.6351, 0.3125, 0.625, 0.3281, 0.625, 0.3281, 0.6351, 0.3125, 0.6351, 0.7928, 0.6287, 0.8355, 0.6287, 0.8355, 0.6331, 0.7928, 0.6331, 0.875, 0.6308, 0.8355, 0.6287, 0.8355, 0.625, 0.875, 0.625, 0.6661, 0.6287, 0.6447, 0.6287, 0.6447, 0.625, 0.6661, 0.625, 0.6875, 0.6287, 0.6661, 0.6287, 0.6661, 0.625, 0.6875, 0.625, 0.625, 0.6307, 0.6447, 0.6287, 0.6447, 0.6331, 0.625, 0.6376, 0.75, 0.6331, 0.7928, 0.6331, 0.7928, 0.6406, 0.75, 0.6406, 0.7928, 0.6331, 0.8355, 0.6331, 0.8355, 0.6406, 0.7928, 0.6406, 0.875, 0.6377, 0.8355, 0.6331, 0.8355, 0.6287, 0.875, 0.6308, 0.625, 0.6376, 0.6447, 0.6331, 0.6447, 0.6406, 0.6447, 0.6562, 0.625, 0.6562, 0.6661, 0.6331, 0.6447, 0.6331, 0.6447, 0.6287, 0.6661, 0.6287, 0.2188, 0.6472, 0.25, 0.6472, 0.25, 0.6875, 0.2188, 0.6875, 0.125, 0.6472, 0.1875, 0.6472, 0.1875, 0.6875, 0.125, 0.6875, 0.1875, 0.6472, 0.2188, 0.6472, 0.2188, 0.6875, 0.1875, 0.6875, 0.125, 0.6351, 0.1875, 0.6351, 0.1875, 0.6472, 0.125, 0.6472, 0.3438, 0.6472, 0.375, 0.6472, 0.375, 0.6875, 0.3438, 0.6875, 0.3125, 0.6472, 0.3281, 0.6472, 0.3281, 0.6875, 0.3125, 0.6875, 0.3281, 0.6472, 0.3438, 0.6472, 0.3438, 0.6875, 0.3281, 0.6875, 0.3125, 0.6351, 0.3125, 0.6472, 0.4375, 0.6472, 0.4375, 0.6351, 0.3125, 0.6351, 0.3281, 0.6351, 0.3281, 0.6472, 0.3125, 0.6472, 0.3281, 0.6351, 0.3438, 0.6351, 0.3438, 0.6472, 0.3281, 0.6472, 0.375, 0.6472, 0.3438, 0.6472, 0.3438, 0.6351, 0.375, 0.6351, 0.5625, 0.6351, 0.6875, 0.6287, 0.6875, 0.625, 0.5625, 0.625, 0.4375, 0.6351, 0.5625, 0.6351, 0.5625, 0.625, 0.4375, 0.625, 0.3125, 0.6351, 0.4375, 0.6351, 0.4375, 0.625, 0.3125, 0.625, 0.4167, 0.6351, 0.25, 0.6351, 0.25, 0.625, 0.4167, 0.625, 0.75, 0.6287, 0.5833, 0.6351, 0.5833, 0.625, 0.75, 0.625, 0.5833, 0.6351, 0.4167, 0.6351, 0.4167, 0.625, 0.5833, 0.625, 0.5833, 0.6351, 0.0, 0.0, 0.0, 0.0, 0.0, 0.0, 0.0, 0.0, 0.7928, 0.6331, 0.0, 0.0, 0.0, 0.0, 0.7928, 0.6287, 0.5833, 0.6472, 0.0, 0.0, 0.0, 0.0, 0.0, 0.0, 0.0, 0.0, 0.0, 0.0, 0.0, 0.0, 0.0, 0.0, 0.0, 0.0, 0.0, 0.0, 0.0, 0.0, 0.0, 0.0, 0.0, 0.0, 0.7928, 0.6331, 0.75, 0.6331, 0.5833, 0.6472, 0.0, 0.0, 0.0, 0.0, 0.25, 0.6472, 0.25, 0.6351, 0.0, 0.0, 0.7928, 0.6287, 0.0, 0.0, 0.5833, 0.6351, 0.75, 0.6287, 0.0, 0.0, 0.0, 0.0, 0.0, 0.0, 0.0, 0.0, 0.6661, 0.6287, 0.6875, 0.6287, 0.5625, 0.6351, 0.0, 0.0, 0.6661, 0.6331, 0.6661, 0.6287, 0.0, 0.0, 0.0, 0.0, 0.0, 0.0, 0.0, 0.0, 0.0, 0.0, 0.0, 0.0, 0.5625, 0.6351, 0.4375, 0.6351, 0.0, 0.0, 0.0, 0.0, 0.0, 0.0, 0.0, 0.0, 0.0, 0.0, 0.0, 0.0, 0.0, 0.0, 0.0, 0.0, 0.0, 0.0, 0.4375, 0.6351, 0.4375, 0.6472, 0.6661, 0.6331, 0.0, 0.0, 0.5625, 0.6472, 0.6875, 0.6331, 0.0, 0.0, 0.4375, 0.6472, 0.5625, 0.6472, 0.0, 0.0, 0.0, 0.0, 0.1875, 0.6351, 0.2188, 0.6351, 0.25, 0.6351, 0.25, 0.6472, 0.2188, 0.6472, 0.1875, 0.6472, 0.7083, 0.6667, 0.7083, 0.5833, 0.625, 0.5, 0.625, 0.625, 0.625, 0.6307, 0.625, 0.6376, 0.625, 0.6562, 0.625, 0.6875, 0.625, 0.75, 0.7917, 0.5833, 0.7917, 0.6667, 0.875, 0.75, 0.875, 0.6875, 0.875, 0.6562, 0.875, 0.6377, 0.875, 0.6308, 0.875, 0.625, 0.875, 0.5, 0.7917, 0.6667, 0.7083, 0.6667, 0.625, 0.75, 0.6562, 0.75, 0.6875, 0.75, 0.75, 0.75, 0.8125, 0.75, 0.875, 0.75, 0.7083, 0.5833, 0.7917, 0.5833, 0.875, 0.5, 0.75, 0.5, 0.6875, 0.5, 0.625, 0.5, 0.2083, 0.5833, 0.2917, 0.5833, 0.375, 0.5, 0.3125, 0.5, 0.25, 0.5, 0.125, 0.5, 0.2917, 0.5833, 0.2917, 0.6667, 0.375, 0.75, 0.375, 0.6875, 0.375, 0.6472, 0.375, 0.6351, 0.375, 0.625, 0.375, 0.5, 0.2917, 0.6667, 0.2083, 0.6667, 0.125, 0.75, 0.25, 0.75, 0.3125, 0.75, 0.375, 0.75, 0.2083, 0.6667, 0.2083, 0.5833, 0.125, 0.5, 0.125, 0.625, 0.125, 0.6351, 0.125, 0.6472, 0.125, 0.6875, 0.125, 0.75])
me_cube_010.use_remesh_fix_poles = True
me_cube_010.use_remesh_preserve_attributes = False
me_cube_010.use_mirror_vertex_groups = False
me_cube_010.update()

# ---- objects
ob_panel_40x40_step_1 = bpy.data.objects.new('Panel 40x40 Step 1', me_cube_006)
ob_panel_40x40_step_2 = bpy.data.objects.new('Panel 40x40 Step 2', me_cube_008)
ob_panel_40x40_step_3 = bpy.data.objects.new('Panel 40x40 Step 3', me_cube_009)
ob_panel_60x40_step_4 = bpy.data.objects.new('Panel 60x40 Step 4', me_cube_000)
ob_rj45_holder = bpy.data.objects.new('RJ45 Holder', me_cube_002)
ob_rj45_holder_no_sides_master = bpy.data.objects.new('RJ45 Holder NO SIDES MASTER', me_cube_003)
ob_panel_60x40_step_5 = bpy.data.objects.new('Panel 60x40 Step 5', me_cube_004)
ob_panel_60x40_step_6 = bpy.data.objects.new('Panel 60x40 Step 6', me_cube_005)
ob_panel_60x40_rj45_master = bpy.data.objects.new('Panel 60x40 RJ45 MASTER', me_cube_010)

# ---- transforms, parenting, visibility, modifiers, constraints
ob_panel_40x40_step_1.location = (0.0, 0.0, 0.0)
ob_panel_40x40_step_1.scale = (40.0, 46.3, 5.0)
ob_panel_40x40_step_1.delta_scale = (0.5, 0.5, 0.5)
ob_panel_40x40_step_1.lineart.crease_threshold = 0.0
ob_panel_40x40_step_2.location = (0.0, 0.0, 0.0)
ob_panel_40x40_step_2.scale = (40.0, 46.3, 5.0)
ob_panel_40x40_step_2.delta_scale = (0.5, 0.5, 0.5)
ob_panel_40x40_step_2.lineart.crease_threshold = 0.0
ob_panel_40x40_step_3.location = (0.0, 0.0, 0.0)
ob_panel_40x40_step_3.scale = (40.0, 46.3, 5.0)
ob_panel_40x40_step_3.delta_scale = (0.5, 0.5, 0.5)
ob_panel_40x40_step_3.lineart.crease_threshold = 0.0
ob_panel_60x40_step_4.location = (-10.0, 0.0, 0.0)
ob_panel_60x40_step_4.scale = (40.0, 46.3, 5.0)
ob_panel_60x40_step_4.delta_scale = (0.5, 0.5, 0.5)
ob_panel_60x40_step_4.lineart.crease_threshold = 0.0
ob_rj45_holder.location = (-1.131, 0.5187, 0.1)
ob_rj45_holder.scale = (25.0, 25.0, 15.0)
ob_rj45_holder.delta_scale = (0.5, 0.5, 0.5)
ob_rj45_holder.lineart.crease_threshold = 0.0
ob_rj45_holder_no_sides_master.location = (-1.131, 0.5187, 14.0)
ob_rj45_holder_no_sides_master.scale = (25.0, 25.0, 15.0)
ob_rj45_holder_no_sides_master.delta_scale = (0.5, 0.5, 0.5)
ob_rj45_holder_no_sides_master.lineart.crease_threshold = 0.0
ob_panel_60x40_step_5.location = (-10.0, 0.0, 0.0)
ob_panel_60x40_step_5.scale = (40.0, 46.3, 5.0)
ob_panel_60x40_step_5.delta_scale = (0.5, 0.5, 0.5)
ob_panel_60x40_step_5.lineart.crease_threshold = 0.0
ob_panel_60x40_step_6.location = (-10.0, 0.0, 0.0)
ob_panel_60x40_step_6.scale = (40.0, 46.3, 5.0)
ob_panel_60x40_step_6.delta_scale = (0.5, 0.5, 0.5)
ob_panel_60x40_step_6.lineart.crease_threshold = 0.0
ob_panel_60x40_rj45_master.location = (-10.0, 0.0, 0.0)
ob_panel_60x40_rj45_master.scale = (40.0, 46.3, 5.0)
ob_panel_60x40_rj45_master.delta_scale = (0.5, 0.5, 0.5)
ob_panel_60x40_rj45_master.lineart.crease_threshold = 0.0

# ---- collection membership
scene.collection.objects.link(ob_panel_40x40_step_1)
scene.collection.objects.link(ob_panel_40x40_step_2)
scene.collection.objects.link(ob_panel_40x40_step_3)
scene.collection.objects.link(ob_panel_60x40_step_4)
scene.collection.objects.link(ob_rj45_holder)
scene.collection.objects.link(ob_rj45_holder_no_sides_master)
scene.collection.objects.link(ob_panel_60x40_step_5)
scene.collection.objects.link(ob_panel_60x40_step_6)
scene.collection.objects.link(ob_panel_60x40_rj45_master)

# ---- scene / render settings (as saved in the file)
scene.frame_start = 1; scene.frame_end = 250; scene.frame_set(0)
scene.render.engine = 'BLENDER_EEVEE_NEXT'
scene.cycles.use_denoising = False
scene.cycles.samples = 128
scene.cycles.sampling_pattern = 'TABULATED_SOBOL'
scene.cycles.use_adaptive_sampling = False
scene.cycles.use_light_tree = False
scene.view_settings.view_transform = 'Filmic'
scene.unit_settings.scale_length = 0.001
bpy.context.view_layer.update()

# ---- added for rendering (the .blend has no active camera and no usable light): camera, sun
cam_auto = bpy.data.cameras.new('AutoCamera')
cam_auto.lens = 50.0
cam_auto.sensor_width = 36.0
cam_auto.clip_end = 1407.84
ob_auto_camera = bpy.data.objects.new('AutoCamera', cam_auto)
scene.collection.objects.link(ob_auto_camera)
ob_auto_camera.location = (80.2192, -96.263, 75.2253)
ob_auto_camera.rotation_euler = (1.09748, -7.21219e-08, 0.694738)
scene.camera = ob_auto_camera
light_auto_sun = bpy.data.lights.new('AutoSun', 'SUN')
light_auto_sun.energy = 3.0
light_auto_sun.angle = 0.0523599
ob_auto_sun = bpy.data.objects.new('AutoSun', light_auto_sun)
scene.collection.objects.link(ob_auto_sun)
ob_auto_sun.rotation_euler = (0.872665, 0.174533, 0.523599)
bpy.context.view_layer.update()
